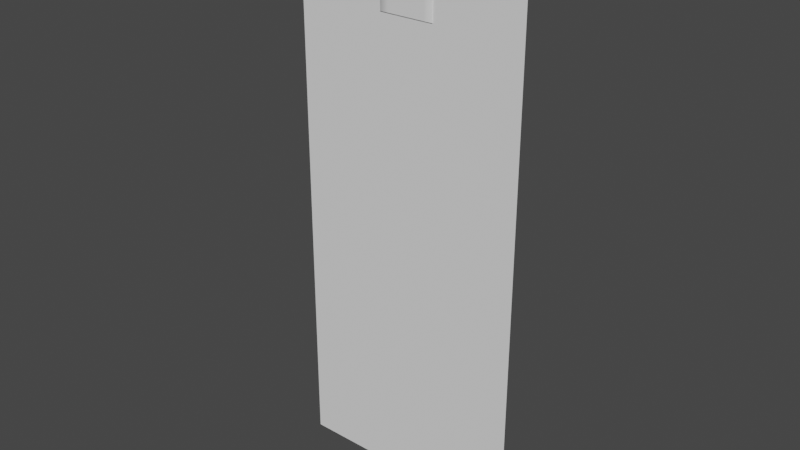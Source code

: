 # Source: Waterfall.blend  (saved by Blender 4.2.66; exported with 4.5.12 LTS)
import bpy
from mathutils import Matrix  # noqa: F401  (used for matrix-valued properties, if any)

bpy.ops.wm.read_factory_settings(use_empty=True)
scene = bpy.context.scene
scene.name = 'Scene'

# ---- collections
col_models = bpy.data.collections.new('Models'); scene.collection.children.link(col_models)

# ---- world
world_world = bpy.data.worlds.new('World'); scene.world = world_world
world_world.use_nodes = True; world_world.node_tree.nodes.clear()
_N = world_world.node_tree.nodes; _L = world_world.node_tree.links
n0 = _N.new('ShaderNodeOutputWorld'); n0.name = 'World Output'; n0.location = (300, 300)
n1 = _N.new('ShaderNodeBackground'); n1.name = 'Background'; n1.location = (10, 300)
n1.inputs[0].default_value = (0.05088, 0.05088, 0.05088, 1.0)
_L.new(n1.outputs[0], n0.inputs[0])
n0.is_active_output = True
world_world.color = (0.05088, 0.05088, 0.05088)
world_world.use_sun_shadow = False
world_world.sun_shadow_jitter_overblur = 0.0

# ---- meshes
me_cube = bpy.data.meshes.new('Cube')
me_cube.from_pydata([(-12.5, 0.0, -60.0), (12.5, 0.0, -60.0), (10.94, 0.0, -60.0), (9.375, 0.0, -60.0), (7.812, 0.0, -60.0), (6.25, 0.0, -60.0), (4.688, 0.0, -60.0), (3.125, 0.0, -60.0), (1.562, 0.0, -60.0), (0.0, 0.0, -60.0), (-1.562, 0.0, -60.0), (-3.125, 0.0, -60.0), (-4.688, 0.0, -60.0), (-6.25, 0.0, -60.0), (-7.812, 0.0, -60.0), (-9.375, 0.0, -60.0), (-10.94, 0.0, -60.0), (-12.5, 0.0, -4.615), (-12.5, 0.0, -9.231), (-12.5, 0.0, -13.85), (-12.5, 0.0, -18.46), (-12.5, 0.0, -23.08), (-12.5, 0.0, -27.69), (-12.5, 0.0, -32.31), (-12.5, 0.0, -36.92), (-12.5, 0.0, -41.54), (-12.5, 0.0, -46.15), (-12.5, 0.0, -50.77), (-12.5, 0.0, -55.38), (12.5, 0.0, -4.615), (12.5, 0.0, -9.231), (12.5, 0.0, -13.85), (12.5, 0.0, -18.46), (12.5, 0.0, -23.08), (12.5, 0.0, -27.69), (12.5, 0.0, -32.31), (12.5, 0.0, -36.92), (12.5, 0.0, -41.54), (12.5, 0.0, -46.15), (12.5, 0.0, -50.77), (12.5, 0.0, -55.38), (-10.94, 0.0, -4.615), (-10.94, 0.0, -9.231), (-10.94, 0.0, -13.85), (-10.94, 0.0, -18.46), (-10.94, 0.0, -23.08), (-10.94, 0.0, -27.69), (-10.94, 0.0, -32.31), (-10.94, 0.0, -36.92), (-10.94, 0.0, -41.54), (-10.94, 0.0, -46.15), (-10.94, 0.0, -50.77), (-10.94, 0.0, -55.38), (-9.375, 0.0, -4.615), (-9.375, 0.0, -9.231), (-9.375, 0.0, -13.85), (-9.375, 0.0, -18.46), (-9.375, 0.0, -23.08), (-9.375, 0.0, -27.69), (-9.375, 0.0, -32.31), (-9.375, 0.0, -36.92), (-9.375, 0.0, -41.54), (-9.375, 0.0, -46.15), (-9.375, 0.0, -50.77), (-9.375, 0.0, -55.38), (-7.812, 0.0, -4.615), (-7.812, 0.0, -9.231), (-7.812, 0.0, -13.85), (-7.812, 0.0, -18.46), (-7.812, 0.0, -23.08), (-7.812, 0.0, -27.69), (-7.812, 0.0, -32.31), (-7.812, 0.0, -36.92), (-7.812, 0.0, -41.54), (-7.812, 0.0, -46.15), (-7.812, 0.0, -50.77), (-7.812, 0.0, -55.38), (-6.25, 0.0, -4.615), (-6.25, 0.0, -9.231), (-6.25, 0.0, -13.85), (-6.25, 0.0, -18.46), (-6.25, 0.0, -23.08), (-6.25, 0.0, -27.69), (-6.25, 0.0, -32.31), (-6.25, 0.0, -36.92), (-6.25, 0.0, -41.54), (-6.25, 0.0, -46.15), (-6.25, 0.0, -50.77), (-6.25, 0.0, -55.38), (-4.688, 0.0, -4.615), (-4.688, 0.0, -9.231), (-4.688, 0.0, -13.85), (-4.688, 0.0, -18.46), (-4.688, 0.0, -23.08), (-4.688, 0.0, -27.69), (-4.688, 0.0, -32.31), (-4.688, 0.0, -36.92), (-4.688, 0.0, -41.54), (-4.688, 0.0, -46.15), (-4.688, 0.0, -50.77), (-4.688, 0.0, -55.38), (-3.125, 0.0, -4.615), (-3.125, 0.0, -9.231), (-3.125, 0.0, -13.85), (-3.125, 0.0, -18.46), (-3.125, 0.0, -23.08), (-3.125, 0.0, -27.69), (-3.125, 0.0, -32.31), (-3.125, 0.0, -36.92), (-3.125, 0.0, -41.54), (-3.125, 0.0, -46.15), (-3.125, 0.0, -50.77), (-3.125, 0.0, -55.38), (-1.562, 0.0, -4.615), (-1.562, 0.0, -9.231), (-1.562, 0.0, -13.85), (-1.562, 0.0, -18.46), (-1.562, 0.0, -23.08), (-1.562, 0.0, -27.69), (-1.562, 0.0, -32.31), (-1.562, 0.0, -36.92), (-1.562, 0.0, -41.54), (-1.562, 0.0, -46.15), (-1.562, 0.0, -50.77), (-1.562, 0.0, -55.38), (0.0, 0.0, -4.615), (0.0, 0.0, -9.231), (0.0, 0.0, -13.85), (0.0, 0.0, -18.46), (0.0, 0.0, -23.08), (0.0, 0.0, -27.69), (0.0, 0.0, -32.31), (0.0, 0.0, -36.92), (0.0, 0.0, -41.54), (0.0, 0.0, -46.15), (0.0, 0.0, -50.77), (0.0, 0.0, -55.38), (1.562, 0.0, -4.615), (1.562, 0.0, -9.231), (1.562, 0.0, -13.85), (1.562, 0.0, -18.46), (1.562, 0.0, -23.08), (1.562, 0.0, -27.69), (1.562, 0.0, -32.31), (1.562, 0.0, -36.92), (1.562, 0.0, -41.54), (1.562, 0.0, -46.15), (1.562, 0.0, -50.77), (1.562, 0.0, -55.38), (3.125, 0.0, -4.615), (3.125, 0.0, -9.231), (3.125, 0.0, -13.85), (3.125, 0.0, -18.46), (3.125, 0.0, -23.08), (3.125, 0.0, -27.69), (3.125, 0.0, -32.31), (3.125, 0.0, -36.92), (3.125, 0.0, -41.54), (3.125, 0.0, -46.15), (3.125, 0.0, -50.77), (3.125, 0.0, -55.38), (4.688, 0.0, -4.615), (4.688, 0.0, -9.231), (4.688, 0.0, -13.85), (4.688, 0.0, -18.46), (4.688, 0.0, -23.08), (4.688, 0.0, -27.69), (4.688, 0.0, -32.31), (4.688, 0.0, -36.92), (4.688, 0.0, -41.54), (4.688, 0.0, -46.15), (4.688, 0.0, -50.77), (4.688, 0.0, -55.38), (6.25, 0.0, -4.615), (6.25, 0.0, -9.231), (6.25, 0.0, -13.85), (6.25, 0.0, -18.46), (6.25, 0.0, -23.08), (6.25, 0.0, -27.69), (6.25, 0.0, -32.31), (6.25, 0.0, -36.92), (6.25, 0.0, -41.54), (6.25, 0.0, -46.15), (6.25, 0.0, -50.77), (6.25, 0.0, -55.38), (7.812, 0.0, -4.615), (7.812, 0.0, -9.231), (7.812, 0.0, -13.85), (7.812, 0.0, -18.46), (7.812, 0.0, -23.08), (7.812, 0.0, -27.69), (7.812, 0.0, -32.31), (7.812, 0.0, -36.92), (7.812, 0.0, -41.54), (7.812, 0.0, -46.15), (7.812, 0.0, -50.77), (7.812, 0.0, -55.38), (9.375, 0.0, -4.615), (9.375, 0.0, -9.231), (9.375, 0.0, -13.85), (9.375, 0.0, -18.46), (9.375, 0.0, -23.08), (9.375, 0.0, -27.69), (9.375, 0.0, -32.31), (9.375, 0.0, -36.92), (9.375, 0.0, -41.54), (9.375, 0.0, -46.15), (9.375, 0.0, -50.77), (9.375, 0.0, -55.38), (10.94, 0.0, -4.615), (10.94, 0.0, -9.231), (10.94, 0.0, -13.85), (10.94, 0.0, -18.46), (10.94, 0.0, -23.08), (10.94, 0.0, -27.69), (10.94, 0.0, -32.31), (10.94, 0.0, -36.92), (10.94, 0.0, -41.54), (10.94, 0.0, -46.15), (10.94, 0.0, -50.77), (10.94, 0.0, -55.38), (-12.5, 0.0, -1.538), (-12.5, 0.0, -3.077), (12.5, 0.0, -1.538), (12.5, 0.0, -3.077), (-10.94, 0.0, -1.538), (-10.94, 0.0, -3.077), (-9.375, 0.0, -1.538), (-9.375, 0.0, -3.077), (-7.812, 0.0, -1.538), (-7.812, 0.0, -3.077), (-6.25, 0.0, -1.538), (-6.25, 0.0, -3.077), (-4.688, 0.0, -1.538), (-4.688, 0.0, -3.077), (-3.125, 0.0, -1.538), (-3.125, 0.0, -3.077), (-1.562, 0.0, -1.538), (-1.562, 0.0, -3.077), (0.0, 0.0, -1.538), (0.0, 0.0, -3.077), (1.562, 0.0, -1.538), (1.562, 0.0, -3.077), (3.125, 0.0, -1.538), (3.125, 0.0, -3.077), (4.688, 0.0, -1.538), (4.688, 0.0, -3.077), (6.25, 0.0, -1.538), (6.25, 0.0, -3.077), (7.812, 0.0, -1.538), (7.812, 0.0, -3.077), (9.375, 0.0, -1.538), (9.375, 0.0, -3.077), (10.94, 0.0, -1.538), (10.94, 0.0, -3.077), (-12.5, 0.0, -0.7854), (-12.5, -0.5843, -0.0487), (-12.5, -0.4446, -0.07778), (-12.5, -0.2957, -0.1714), (-12.5, -0.1714, -0.2957), (-12.5, -0.07778, -0.4446), (-12.5, -0.01969, -0.6106), (12.5, 0.0, -0.7854), (12.5, -0.01969, -0.6106), (12.5, -0.07778, -0.4446), (12.5, -0.1714, -0.2957), (12.5, -0.2957, -0.1714), (12.5, -0.4446, -0.07778), (12.5, -0.5843, -0.0487), (-10.94, 0.0, -0.7854), (-10.94, -0.5843, -0.0487), (-10.94, -0.4446, -0.07778), (-10.94, -0.2957, -0.1714), (-10.94, -0.1714, -0.2957), (-10.94, -0.07778, -0.4446), (-10.94, -0.01969, -0.6106), (-9.375, 0.0, -0.7854), (-9.375, -0.5843, -0.0487), (-9.375, -0.4446, -0.07778), (-9.375, -0.2957, -0.1714), (-9.375, -0.1714, -0.2957), (-9.375, -0.07778, -0.4446), (-9.375, -0.01969, -0.6106), (-7.812, 0.0, -0.7854), (-7.812, -0.5843, -0.0487), (-7.812, -0.4446, -0.07778), (-7.812, -0.2957, -0.1714), (-7.812, -0.1714, -0.2957), (-7.812, -0.07778, -0.4446), (-7.812, -0.01969, -0.6106), (-6.25, 0.0, -0.7854), (-6.25, -0.5843, -0.0487), (-6.25, -0.4446, -0.07778), (-6.25, -0.2957, -0.1714), (-6.25, -0.1714, -0.2957), (-6.25, -0.07778, -0.4446), (-6.25, -0.01969, -0.6106), (-4.688, 0.0, -0.7854), (-4.688, -0.5843, -0.0487), (-4.688, -0.4446, -0.07778), (-4.688, -0.2957, -0.1714), (-4.688, -0.1714, -0.2957), (-4.688, -0.07778, -0.4446), (-4.688, -0.01969, -0.6106), (-3.125, 0.0, -0.7854), (-3.125, -0.5843, -0.0487), (-3.125, -0.4446, -0.07778), (-3.125, -0.2957, -0.1714), (-3.125, -0.1714, -0.2957), (-3.125, -0.07778, -0.4446), (-3.125, -0.01969, -0.6106), (-1.562, 0.0, -0.7854), (-1.562, -0.5843, -0.0487), (-1.562, -0.4446, -0.07778), (-1.562, -0.2957, -0.1714), (-1.562, -0.1714, -0.2957), (-1.562, -0.07778, -0.4446), (-1.562, -0.01969, -0.6106), (0.0, 0.0, -0.7854), (6.442e-18, -0.5843, -0.0487), (0.0, -0.4446, -0.07778), (0.0, -0.2957, -0.1714), (0.0, -0.1714, -0.2957), (0.0, -0.07778, -0.4446), (0.0, -0.01969, -0.6106), (1.562, 0.0, -0.7854), (1.562, -0.5843, -0.0487), (1.562, -0.4446, -0.07778), (1.562, -0.2957, -0.1714), (1.562, -0.1714, -0.2957), (1.562, -0.07778, -0.4446), (1.562, -0.01969, -0.6106), (3.125, 0.0, -0.7854), (3.125, -0.5843, -0.0487), (3.125, -0.4446, -0.07778), (3.125, -0.2957, -0.1714), (3.125, -0.1714, -0.2957), (3.125, -0.07778, -0.4446), (3.125, -0.01969, -0.6106), (4.688, 0.0, -0.7854), (4.688, -0.5843, -0.0487), (4.688, -0.4446, -0.07778), (4.688, -0.2957, -0.1714), (4.688, -0.1714, -0.2957), (4.688, -0.07778, -0.4446), (4.688, -0.01969, -0.6106), (6.25, 0.0, -0.7854), (6.25, -0.5843, -0.0487), (6.25, -0.4446, -0.07778), (6.25, -0.2957, -0.1714), (6.25, -0.1714, -0.2957), (6.25, -0.07778, -0.4446), (6.25, -0.01969, -0.6106), (7.812, 0.0, -0.7854), (7.812, -0.5843, -0.0487), (7.812, -0.4446, -0.07778), (7.812, -0.2957, -0.1714), (7.812, -0.1714, -0.2957), (7.812, -0.07778, -0.4446), (7.812, -0.01969, -0.6106), (9.375, 0.0, -0.7854), (9.375, -0.5843, -0.0487), (9.375, -0.4446, -0.07778), (9.375, -0.2957, -0.1714), (9.375, -0.1714, -0.2957), (9.375, -0.07778, -0.4446), (9.375, -0.01969, -0.6106), (10.94, 0.0, -0.7854), (10.94, -0.01969, -0.6106), (10.94, -0.07778, -0.4446), (10.94, -0.1714, -0.2957), (10.94, -0.2957, -0.1714), (10.94, -0.4446, -0.07778), (10.94, -0.5843, -0.0487), (-12.5, -1.784, -0.0487), (12.5, -1.784, -0.0487), (-10.94, -1.784, -0.0487), (-9.375, -1.784, -0.0487), (-7.812, -1.784, -0.0487), (-6.25, -1.784, -0.0487), (-4.688, -1.784, -0.0487), (-3.125, -1.784, -0.0487), (-1.562, -1.784, -0.0487), (6.442e-18, -1.784, -0.0487), (1.562, -1.784, -0.0487), (3.125, -1.784, -0.0487), (4.688, -1.784, -0.0487), (6.25, -1.784, -0.0487), (7.812, -1.784, -0.0487), (9.375, -1.784, -0.0487), (10.94, -1.784, -0.0487), (10.94, -0.7843, -0.0487), (9.375, -0.7843, -0.0487), (7.812, -0.7843, -0.0487), (6.25, -0.7843, -0.0487), (4.688, -0.7843, -0.0487), (3.125, -0.7843, -0.0487), (1.562, -0.7843, -0.0487), (6.442e-18, -0.7843, -0.0487), (-1.562, -0.7843, -0.0487), (-3.125, -0.7843, -0.0487), (-4.688, -0.7843, -0.0487), (-6.25, -0.7843, -0.0487), (-7.812, -0.7843, -0.0487), (-9.375, -0.7843, -0.0487), (-10.94, -0.7843, -0.0487), (12.5, -0.7843, -0.0487), (-12.5, -0.7843, -0.0487), (1.562, -1.284, -0.0487), (4.688, -1.284, -0.0487), (12.5, -1.284, -0.0487), (-12.5, -1.284, -0.0487), (10.94, -1.284, -0.0487), (3.125, -1.284, -0.0487), (6.442e-18, -1.284, -0.0487), (6.25, -1.284, -0.0487), (-6.25, -1.284, -0.0487), (-10.94, -1.284, -0.0487), (-9.375, -1.284, -0.0487), (7.812, -1.284, -0.0487), (9.375, -1.284, -0.0487), (-4.688, -1.284, -0.0487), (-7.812, -1.284, -0.0487), (-1.562, -1.284, -0.0487), (-3.125, -1.284, -0.0487)], [], [(225, 269, 276, 227), (221, 255, 269, 225), (251, 360, 367, 253), (249, 353, 360, 251), (247, 346, 353, 249), (245, 339, 346, 247), (243, 332, 339, 245), (241, 325, 332, 243), (239, 318, 325, 241), (237, 311, 318, 239), (235, 304, 311, 237), (233, 297, 304, 235), (231, 290, 297, 233), (229, 283, 290, 231), (227, 276, 283, 229), (253, 367, 262, 223), (3, 208, 220, 2), (208, 207, 219, 220), (207, 206, 218, 219), (206, 205, 217, 218), (205, 204, 216, 217), (204, 203, 215, 216), (203, 202, 214, 215), (202, 201, 213, 214), (201, 200, 212, 213), (200, 199, 211, 212), (199, 198, 210, 211), (198, 197, 209, 210), (4, 196, 208, 3), (196, 195, 207, 208), (195, 194, 206, 207), (194, 193, 205, 206), (193, 192, 204, 205), (192, 191, 203, 204), (191, 190, 202, 203), (190, 189, 201, 202), (189, 188, 200, 201), (188, 187, 199, 200), (187, 186, 198, 199), (186, 185, 197, 198), (5, 184, 196, 4), (184, 183, 195, 196), (183, 182, 194, 195), (182, 181, 193, 194), (181, 180, 192, 193), (180, 179, 191, 192), (179, 178, 190, 191), (178, 177, 189, 190), (177, 176, 188, 189), (176, 175, 187, 188), (175, 174, 186, 187), (174, 173, 185, 186), (6, 172, 184, 5), (172, 171, 183, 184), (171, 170, 182, 183), (170, 169, 181, 182), (169, 168, 180, 181), (168, 167, 179, 180), (167, 166, 178, 179), (166, 165, 177, 178), (165, 164, 176, 177), (164, 163, 175, 176), (163, 162, 174, 175), (162, 161, 173, 174), (7, 160, 172, 6), (160, 159, 171, 172), (159, 158, 170, 171), (158, 157, 169, 170), (157, 156, 168, 169), (156, 155, 167, 168), (155, 154, 166, 167), (154, 153, 165, 166), (153, 152, 164, 165), (152, 151, 163, 164), (151, 150, 162, 163), (150, 149, 161, 162), (8, 148, 160, 7), (148, 147, 159, 160), (147, 146, 158, 159), (146, 145, 157, 158), (145, 144, 156, 157), (144, 143, 155, 156), (143, 142, 154, 155), (142, 141, 153, 154), (141, 140, 152, 153), (140, 139, 151, 152), (139, 138, 150, 151), (138, 137, 149, 150), (9, 136, 148, 8), (136, 135, 147, 148), (135, 134, 146, 147), (134, 133, 145, 146), (133, 132, 144, 145), (132, 131, 143, 144), (131, 130, 142, 143), (130, 129, 141, 142), (129, 128, 140, 141), (128, 127, 139, 140), (127, 126, 138, 139), (126, 125, 137, 138), (10, 124, 136, 9), (124, 123, 135, 136), (123, 122, 134, 135), (122, 121, 133, 134), (121, 120, 132, 133), (120, 119, 131, 132), (119, 118, 130, 131), (118, 117, 129, 130), (117, 116, 128, 129), (116, 115, 127, 128), (115, 114, 126, 127), (114, 113, 125, 126), (11, 112, 124, 10), (112, 111, 123, 124), (111, 110, 122, 123), (110, 109, 121, 122), (109, 108, 120, 121), (108, 107, 119, 120), (107, 106, 118, 119), (106, 105, 117, 118), (105, 104, 116, 117), (104, 103, 115, 116), (103, 102, 114, 115), (102, 101, 113, 114), (12, 100, 112, 11), (100, 99, 111, 112), (99, 98, 110, 111), (98, 97, 109, 110), (97, 96, 108, 109), (96, 95, 107, 108), (95, 94, 106, 107), (94, 93, 105, 106), (93, 92, 104, 105), (92, 91, 103, 104), (91, 90, 102, 103), (90, 89, 101, 102), (13, 88, 100, 12), (88, 87, 99, 100), (87, 86, 98, 99), (86, 85, 97, 98), (85, 84, 96, 97), (84, 83, 95, 96), (83, 82, 94, 95), (82, 81, 93, 94), (81, 80, 92, 93), (80, 79, 91, 92), (79, 78, 90, 91), (78, 77, 89, 90), (14, 76, 88, 13), (76, 75, 87, 88), (75, 74, 86, 87), (74, 73, 85, 86), (73, 72, 84, 85), (72, 71, 83, 84), (71, 70, 82, 83), (70, 69, 81, 82), (69, 68, 80, 81), (68, 67, 79, 80), (67, 66, 78, 79), (66, 65, 77, 78), (15, 64, 76, 14), (64, 63, 75, 76), (63, 62, 74, 75), (62, 61, 73, 74), (61, 60, 72, 73), (60, 59, 71, 72), (59, 58, 70, 71), (58, 57, 69, 70), (57, 56, 68, 69), (56, 55, 67, 68), (55, 54, 66, 67), (54, 53, 65, 66), (16, 52, 64, 15), (52, 51, 63, 64), (51, 50, 62, 63), (50, 49, 61, 62), (49, 48, 60, 61), (48, 47, 59, 60), (47, 46, 58, 59), (46, 45, 57, 58), (45, 44, 56, 57), (44, 43, 55, 56), (43, 42, 54, 55), (42, 41, 53, 54), (0, 28, 52, 16), (28, 27, 51, 52), (27, 26, 50, 51), (26, 25, 49, 50), (25, 24, 48, 49), (24, 23, 47, 48), (23, 22, 46, 47), (22, 21, 45, 46), (21, 20, 44, 45), (20, 19, 43, 44), (19, 18, 42, 43), (18, 17, 41, 42), (2, 220, 40, 1), (220, 219, 39, 40), (219, 218, 38, 39), (218, 217, 37, 38), (217, 216, 36, 37), (216, 215, 35, 36), (215, 214, 34, 35), (214, 213, 33, 34), (213, 212, 32, 33), (212, 211, 31, 32), (211, 210, 30, 31), (210, 209, 29, 30), (197, 252, 254, 209), (252, 251, 253, 254), (185, 250, 252, 197), (250, 249, 251, 252), (173, 248, 250, 185), (248, 247, 249, 250), (161, 246, 248, 173), (246, 245, 247, 248), (149, 244, 246, 161), (244, 243, 245, 246), (137, 242, 244, 149), (242, 241, 243, 244), (125, 240, 242, 137), (240, 239, 241, 242), (113, 238, 240, 125), (238, 237, 239, 240), (101, 236, 238, 113), (236, 235, 237, 238), (89, 234, 236, 101), (234, 233, 235, 236), (77, 232, 234, 89), (232, 231, 233, 234), (65, 230, 232, 77), (230, 229, 231, 232), (53, 228, 230, 65), (228, 227, 229, 230), (41, 226, 228, 53), (226, 225, 227, 228), (17, 222, 226, 41), (222, 221, 225, 226), (209, 254, 224, 29), (254, 253, 223, 224), (373, 268, 267, 372), (372, 267, 266, 371), (371, 266, 265, 370), (370, 265, 264, 369), (369, 264, 263, 368), (368, 263, 262, 367), (256, 270, 271, 257), (257, 271, 272, 258), (258, 272, 273, 259), (259, 273, 274, 260), (260, 274, 275, 261), (261, 275, 269, 255), (270, 277, 278, 271), (271, 278, 279, 272), (272, 279, 280, 273), (273, 280, 281, 274), (274, 281, 282, 275), (275, 282, 276, 269), (277, 284, 285, 278), (278, 285, 286, 279), (279, 286, 287, 280), (280, 287, 288, 281), (281, 288, 289, 282), (282, 289, 283, 276), (284, 291, 292, 285), (285, 292, 293, 286), (286, 293, 294, 287), (287, 294, 295, 288), (288, 295, 296, 289), (289, 296, 290, 283), (291, 298, 299, 292), (292, 299, 300, 293), (293, 300, 301, 294), (294, 301, 302, 295), (295, 302, 303, 296), (296, 303, 297, 290), (298, 305, 306, 299), (299, 306, 307, 300), (300, 307, 308, 301), (301, 308, 309, 302), (302, 309, 310, 303), (303, 310, 304, 297), (305, 312, 313, 306), (306, 313, 314, 307), (307, 314, 315, 308), (308, 315, 316, 309), (309, 316, 317, 310), (310, 317, 311, 304), (312, 319, 320, 313), (313, 320, 321, 314), (314, 321, 322, 315), (315, 322, 323, 316), (316, 323, 324, 317), (317, 324, 318, 311), (319, 326, 327, 320), (320, 327, 328, 321), (321, 328, 329, 322), (322, 329, 330, 323), (323, 330, 331, 324), (324, 331, 325, 318), (326, 333, 334, 327), (327, 334, 335, 328), (328, 335, 336, 329), (329, 336, 337, 330), (330, 337, 338, 331), (331, 338, 332, 325), (333, 340, 341, 334), (334, 341, 342, 335), (335, 342, 343, 336), (336, 343, 344, 337), (337, 344, 345, 338), (338, 345, 339, 332), (340, 347, 348, 341), (341, 348, 349, 342), (342, 349, 350, 343), (343, 350, 351, 344), (344, 351, 352, 345), (345, 352, 346, 339), (347, 354, 355, 348), (348, 355, 356, 349), (349, 356, 357, 350), (350, 357, 358, 351), (351, 358, 359, 352), (352, 359, 353, 346), (354, 361, 362, 355), (355, 362, 363, 356), (356, 363, 364, 357), (357, 364, 365, 358), (358, 365, 366, 359), (359, 366, 360, 353), (361, 373, 372, 362), (362, 372, 371, 363), (363, 371, 370, 364), (364, 370, 369, 365), (365, 369, 368, 366), (366, 368, 367, 360), (417, 411, 374, 376), (413, 408, 384, 385), (408, 414, 383, 384), (409, 413, 385, 386), (415, 409, 386, 387), (419, 415, 387, 388), (410, 412, 390, 375), (424, 421, 380, 381), (418, 417, 376, 377), (420, 419, 388, 389), (416, 422, 378, 379), (412, 420, 389, 390), (414, 423, 382, 383), (421, 416, 379, 380), (422, 418, 377, 378), (423, 424, 381, 382), (268, 373, 391, 406), (361, 354, 393, 392), (354, 347, 394, 393), (347, 340, 395, 394), (340, 333, 396, 395), (333, 326, 397, 396), (373, 361, 392, 391), (326, 319, 398, 397), (319, 312, 399, 398), (270, 256, 407, 405), (312, 305, 400, 399), (305, 298, 401, 400), (298, 291, 402, 401), (291, 284, 403, 402), (284, 277, 404, 403), (277, 270, 405, 404), (399, 400, 424, 423), (403, 404, 418, 422), (401, 402, 416, 421), (398, 399, 423, 414), (391, 392, 420, 412), (402, 403, 422, 416), (392, 393, 419, 420), (404, 405, 417, 418), (400, 401, 421, 424), (406, 391, 412, 410), (393, 394, 415, 419), (394, 395, 409, 415), (395, 396, 413, 409), (397, 398, 414, 408), (396, 397, 408, 413), (405, 407, 411, 417)])
me_cube.polygons.foreach_set('use_smooth', [True] * 384)
_uv = me_cube.uv_layers.new(name='UVMap')
_uv.uv.foreach_set('vector', [0.3815, 0.9515, 0.3815, 0.9638, 0.3561, 0.9638, 0.3561, 0.9515, 0.4069, 0.9515, 0.4069, 0.9638, 0.3815, 0.9638, 0.3815, 0.9515, 0.05092, 0.9515, 0.05092, 0.9638, 0.02549, 0.9638, 0.02549, 0.9515, 0.07635, 0.9515, 0.07635, 0.9638, 0.05092, 0.9638, 0.05092, 0.9515, 0.1018, 0.9515, 0.1018, 0.9638, 0.07635, 0.9638, 0.07635, 0.9515, 0.1272, 0.9515, 0.1272, 0.9638, 0.1018, 0.9638, 0.1018, 0.9515, 0.1526, 0.9515, 0.1526, 0.9638, 0.1272, 0.9638, 0.1272, 0.9515, 0.1781, 0.9515, 0.1781, 0.9638, 0.1526, 0.9638, 0.1526, 0.9515, 0.2035, 0.9515, 0.2035, 0.9638, 0.1781, 0.9638, 0.1781, 0.9515, 0.2289, 0.9515, 0.2289, 0.9638, 0.2035, 0.9638, 0.2035, 0.9515, 0.2544, 0.9515, 0.2544, 0.9638, 0.2289, 0.9638, 0.2289, 0.9515, 0.2798, 0.9515, 0.2798, 0.9638, 0.2544, 0.9638, 0.2544, 0.9515, 0.3052, 0.9515, 0.3052, 0.9638, 0.2798, 0.9638, 0.2798, 0.9515, 0.3306, 0.9515, 0.3306, 0.9638, 0.3052, 0.9638, 0.3052, 0.9515, 0.3561, 0.9515, 0.3561, 0.9638, 0.3306, 0.9638, 0.3306, 0.9515, 0.02549, 0.9515, 0.02549, 0.9638, 6.386e-05, 0.9638, 6.383e-05, 0.9515, 0.05092, 6.383e-05, 0.05092, 0.07518, 0.02549, 0.07518, 0.02549, 6.383e-05, 0.05092, 0.07518, 0.05092, 0.1503, 0.02549, 0.1503, 0.02549, 0.07518, 0.05092, 0.1503, 0.05092, 0.2254, 0.02549, 0.2254, 0.02549, 0.1503, 0.05092, 0.2254, 0.05092, 0.3005, 0.02549, 0.3005, 0.02549, 0.2254, 0.05092, 0.3005, 0.05092, 0.3756, 0.02549, 0.3756, 0.02549, 0.3005, 0.05092, 0.3756, 0.05092, 0.4508, 0.02549, 0.4508, 0.02549, 0.3756, 0.05092, 0.4508, 0.05092, 0.5259, 0.02549, 0.5259, 0.02549, 0.4508, 0.05092, 0.5259, 0.05092, 0.601, 0.02549, 0.601, 0.02549, 0.5259, 0.05092, 0.601, 0.05092, 0.6761, 0.02549, 0.6761, 0.02549, 0.601, 0.05092, 0.6761, 0.05092, 0.7512, 0.02549, 0.7512, 0.02549, 0.6761, 0.05092, 0.7512, 0.05092, 0.8263, 0.02549, 0.8263, 0.02549, 0.7512, 0.05092, 0.8263, 0.05092, 0.9014, 0.02549, 0.9014, 0.02549, 0.8263, 0.07635, 6.383e-05, 0.07635, 0.07518, 0.05092, 0.07518, 0.05092, 6.383e-05, 0.07635, 0.07518, 0.07635, 0.1503, 0.05092, 0.1503, 0.05092, 0.07518, 0.07635, 0.1503, 0.07635, 0.2254, 0.05092, 0.2254, 0.05092, 0.1503, 0.07635, 0.2254, 0.07635, 0.3005, 0.05092, 0.3005, 0.05092, 0.2254, 0.07635, 0.3005, 0.07635, 0.3756, 0.05092, 0.3756, 0.05092, 0.3005, 0.07635, 0.3756, 0.07635, 0.4508, 0.05092, 0.4508, 0.05092, 0.3756, 0.07635, 0.4508, 0.07635, 0.5259, 0.05092, 0.5259, 0.05092, 0.4508, 0.07635, 0.5259, 0.07635, 0.601, 0.05092, 0.601, 0.05092, 0.5259, 0.07635, 0.601, 0.07635, 0.6761, 0.05092, 0.6761, 0.05092, 0.601, 0.07635, 0.6761, 0.07635, 0.7512, 0.05092, 0.7512, 0.05092, 0.6761, 0.07635, 0.7512, 0.07635, 0.8263, 0.05092, 0.8263, 0.05092, 0.7512, 0.07635, 0.8263, 0.07635, 0.9014, 0.05092, 0.9014, 0.05092, 0.8263, 0.1018, 6.377e-05, 0.1018, 0.07518, 0.07635, 0.07518, 0.07635, 6.383e-05, 0.1018, 0.07518, 0.1018, 0.1503, 0.07635, 0.1503, 0.07635, 0.07518, 0.1018, 0.1503, 0.1018, 0.2254, 0.07635, 0.2254, 0.07635, 0.1503, 0.1018, 0.2254, 0.1018, 0.3005, 0.07635, 0.3005, 0.07635, 0.2254, 0.1018, 0.3005, 0.1018, 0.3756, 0.07635, 0.3756, 0.07635, 0.3005, 0.1018, 0.3756, 0.1018, 0.4508, 0.07635, 0.4508, 0.07635, 0.3756, 0.1018, 0.4508, 0.1018, 0.5259, 0.07635, 0.5259, 0.07635, 0.4508, 0.1018, 0.5259, 0.1018, 0.601, 0.07635, 0.601, 0.07635, 0.5259, 0.1018, 0.601, 0.1018, 0.6761, 0.07635, 0.6761, 0.07635, 0.601, 0.1018, 0.6761, 0.1018, 0.7512, 0.07635, 0.7512, 0.07635, 0.6761, 0.1018, 0.7512, 0.1018, 0.8263, 0.07635, 0.8263, 0.07635, 0.7512, 0.1018, 0.8263, 0.1018, 0.9014, 0.07635, 0.9014, 0.07635, 0.8263, 0.1272, 6.377e-05, 0.1272, 0.07518, 0.1018, 0.07518, 0.1018, 6.377e-05, 0.1272, 0.07518, 0.1272, 0.1503, 0.1018, 0.1503, 0.1018, 0.07518, 0.1272, 0.1503, 0.1272, 0.2254, 0.1018, 0.2254, 0.1018, 0.1503, 0.1272, 0.2254, 0.1272, 0.3005, 0.1018, 0.3005, 0.1018, 0.2254, 0.1272, 0.3005, 0.1272, 0.3756, 0.1018, 0.3756, 0.1018, 0.3005, 0.1272, 0.3756, 0.1272, 0.4508, 0.1018, 0.4508, 0.1018, 0.3756, 0.1272, 0.4508, 0.1272, 0.5259, 0.1018, 0.5259, 0.1018, 0.4508, 0.1272, 0.5259, 0.1272, 0.601, 0.1018, 0.601, 0.1018, 0.5259, 0.1272, 0.601, 0.1272, 0.6761, 0.1018, 0.6761, 0.1018, 0.601, 0.1272, 0.6761, 0.1272, 0.7512, 0.1018, 0.7512, 0.1018, 0.6761, 0.1272, 0.7512, 0.1272, 0.8263, 0.1018, 0.8263, 0.1018, 0.7512, 0.1272, 0.8263, 0.1272, 0.9014, 0.1018, 0.9014, 0.1018, 0.8263, 0.1526, 6.377e-05, 0.1526, 0.07518, 0.1272, 0.07518, 0.1272, 6.377e-05, 0.1526, 0.07518, 0.1526, 0.1503, 0.1272, 0.1503, 0.1272, 0.07518, 0.1526, 0.1503, 0.1526, 0.2254, 0.1272, 0.2254, 0.1272, 0.1503, 0.1526, 0.2254, 0.1526, 0.3005, 0.1272, 0.3005, 0.1272, 0.2254, 0.1526, 0.3005, 0.1526, 0.3756, 0.1272, 0.3756, 0.1272, 0.3005, 0.1526, 0.3756, 0.1526, 0.4508, 0.1272, 0.4508, 0.1272, 0.3756, 0.1526, 0.4508, 0.1526, 0.5259, 0.1272, 0.5259, 0.1272, 0.4508, 0.1526, 0.5259, 0.1526, 0.601, 0.1272, 0.601, 0.1272, 0.5259, 0.1526, 0.601, 0.1526, 0.6761, 0.1272, 0.6761, 0.1272, 0.601, 0.1526, 0.6761, 0.1526, 0.7512, 0.1272, 0.7512, 0.1272, 0.6761, 0.1526, 0.7512, 0.1526, 0.8263, 0.1272, 0.8263, 0.1272, 0.7512, 0.1526, 0.8263, 0.1526, 0.9014, 0.1272, 0.9014, 0.1272, 0.8263, 0.1781, 6.377e-05, 0.1781, 0.07518, 0.1526, 0.07518, 0.1526, 6.377e-05, 0.1781, 0.07518, 0.1781, 0.1503, 0.1526, 0.1503, 0.1526, 0.07518, 0.1781, 0.1503, 0.1781, 0.2254, 0.1526, 0.2254, 0.1526, 0.1503, 0.1781, 0.2254, 0.1781, 0.3005, 0.1526, 0.3005, 0.1526, 0.2254, 0.1781, 0.3005, 0.1781, 0.3756, 0.1526, 0.3756, 0.1526, 0.3005, 0.1781, 0.3756, 0.1781, 0.4508, 0.1526, 0.4508, 0.1526, 0.3756, 0.1781, 0.4508, 0.1781, 0.5259, 0.1526, 0.5259, 0.1526, 0.4508, 0.1781, 0.5259, 0.1781, 0.601, 0.1526, 0.601, 0.1526, 0.5259, 0.1781, 0.601, 0.1781, 0.6761, 0.1526, 0.6761, 0.1526, 0.601, 0.1781, 0.6761, 0.1781, 0.7512, 0.1526, 0.7512, 0.1526, 0.6761, 0.1781, 0.7512, 0.1781, 0.8263, 0.1526, 0.8263, 0.1526, 0.7512, 0.1781, 0.8263, 0.1781, 0.9014, 0.1526, 0.9014, 0.1526, 0.8263, 0.2035, 6.377e-05, 0.2035, 0.07518, 0.1781, 0.07518, 0.1781, 6.377e-05, 0.2035, 0.07518, 0.2035, 0.1503, 0.1781, 0.1503, 0.1781, 0.07518, 0.2035, 0.1503, 0.2035, 0.2254, 0.1781, 0.2254, 0.1781, 0.1503, 0.2035, 0.2254, 0.2035, 0.3005, 0.1781, 0.3005, 0.1781, 0.2254, 0.2035, 0.3005, 0.2035, 0.3756, 0.1781, 0.3756, 0.1781, 0.3005, 0.2035, 0.3756, 0.2035, 0.4508, 0.1781, 0.4508, 0.1781, 0.3756, 0.2035, 0.4508, 0.2035, 0.5259, 0.1781, 0.5259, 0.1781, 0.4508, 0.2035, 0.5259, 0.2035, 0.601, 0.1781, 0.601, 0.1781, 0.5259, 0.2035, 0.601, 0.2035, 0.6761, 0.1781, 0.6761, 0.1781, 0.601, 0.2035, 0.6761, 0.2035, 0.7512, 0.1781, 0.7512, 0.1781, 0.6761, 0.2035, 0.7512, 0.2035, 0.8263, 0.1781, 0.8263, 0.1781, 0.7512, 0.2035, 0.8263, 0.2035, 0.9014, 0.1781, 0.9014, 0.1781, 0.8263, 0.2289, 6.377e-05, 0.2289, 0.07518, 0.2035, 0.07518, 0.2035, 6.377e-05, 0.2289, 0.07518, 0.2289, 0.1503, 0.2035, 0.1503, 0.2035, 0.07518, 0.2289, 0.1503, 0.2289, 0.2254, 0.2035, 0.2254, 0.2035, 0.1503, 0.2289, 0.2254, 0.2289, 0.3005, 0.2035, 0.3005, 0.2035, 0.2254, 0.2289, 0.3005, 0.2289, 0.3756, 0.2035, 0.3756, 0.2035, 0.3005, 0.2289, 0.3756, 0.2289, 0.4508, 0.2035, 0.4508, 0.2035, 0.3756, 0.2289, 0.4508, 0.2289, 0.5259, 0.2035, 0.5259, 0.2035, 0.4508, 0.2289, 0.5259, 0.2289, 0.601, 0.2035, 0.601, 0.2035, 0.5259, 0.2289, 0.601, 0.2289, 0.6761, 0.2035, 0.6761, 0.2035, 0.601, 0.2289, 0.6761, 0.2289, 0.7512, 0.2035, 0.7512, 0.2035, 0.6761, 0.2289, 0.7512, 0.2289, 0.8263, 0.2035, 0.8263, 0.2035, 0.7512, 0.2289, 0.8263, 0.2289, 0.9014, 0.2035, 0.9014, 0.2035, 0.8263, 0.2544, 6.377e-05, 0.2544, 0.07518, 0.2289, 0.07518, 0.2289, 6.377e-05, 0.2544, 0.07518, 0.2544, 0.1503, 0.2289, 0.1503, 0.2289, 0.07518, 0.2544, 0.1503, 0.2544, 0.2254, 0.2289, 0.2254, 0.2289, 0.1503, 0.2544, 0.2254, 0.2544, 0.3005, 0.2289, 0.3005, 0.2289, 0.2254, 0.2544, 0.3005, 0.2544, 0.3756, 0.2289, 0.3756, 0.2289, 0.3005, 0.2544, 0.3756, 0.2544, 0.4508, 0.2289, 0.4508, 0.2289, 0.3756, 0.2544, 0.4508, 0.2544, 0.5259, 0.2289, 0.5259, 0.2289, 0.4508, 0.2544, 0.5259, 0.2544, 0.601, 0.2289, 0.601, 0.2289, 0.5259, 0.2544, 0.601, 0.2544, 0.6761, 0.2289, 0.6761, 0.2289, 0.601, 0.2544, 0.6761, 0.2544, 0.7512, 0.2289, 0.7512, 0.2289, 0.6761, 0.2544, 0.7512, 0.2544, 0.8263, 0.2289, 0.8263, 0.2289, 0.7512, 0.2544, 0.8263, 0.2544, 0.9014, 0.2289, 0.9014, 0.2289, 0.8263, 0.2798, 6.377e-05, 0.2798, 0.07518, 0.2544, 0.07518, 0.2544, 6.377e-05, 0.2798, 0.07518, 0.2798, 0.1503, 0.2544, 0.1503, 0.2544, 0.07518, 0.2798, 0.1503, 0.2798, 0.2254, 0.2544, 0.2254, 0.2544, 0.1503, 0.2798, 0.2254, 0.2798, 0.3005, 0.2544, 0.3005, 0.2544, 0.2254, 0.2798, 0.3005, 0.2798, 0.3756, 0.2544, 0.3756, 0.2544, 0.3005, 0.2798, 0.3756, 0.2798, 0.4508, 0.2544, 0.4508, 0.2544, 0.3756, 0.2798, 0.4508, 0.2798, 0.5259, 0.2544, 0.5259, 0.2544, 0.4508, 0.2798, 0.5259, 0.2798, 0.601, 0.2544, 0.601, 0.2544, 0.5259, 0.2798, 0.601, 0.2798, 0.6761, 0.2544, 0.6761, 0.2544, 0.601, 0.2798, 0.6761, 0.2798, 0.7512, 0.2544, 0.7512, 0.2544, 0.6761, 0.2798, 0.7512, 0.2798, 0.8263, 0.2544, 0.8263, 0.2544, 0.7512, 0.2798, 0.8263, 0.2798, 0.9014, 0.2544, 0.9014, 0.2544, 0.8263, 0.3052, 6.377e-05, 0.3052, 0.07518, 0.2798, 0.07518, 0.2798, 6.377e-05, 0.3052, 0.07518, 0.3052, 0.1503, 0.2798, 0.1503, 0.2798, 0.07518, 0.3052, 0.1503, 0.3052, 0.2254, 0.2798, 0.2254, 0.2798, 0.1503, 0.3052, 0.2254, 0.3052, 0.3005, 0.2798, 0.3005, 0.2798, 0.2254, 0.3052, 0.3005, 0.3052, 0.3756, 0.2798, 0.3756, 0.2798, 0.3005, 0.3052, 0.3756, 0.3052, 0.4508, 0.2798, 0.4508, 0.2798, 0.3756, 0.3052, 0.4508, 0.3052, 0.5259, 0.2798, 0.5259, 0.2798, 0.4508, 0.3052, 0.5259, 0.3052, 0.601, 0.2798, 0.601, 0.2798, 0.5259, 0.3052, 0.601, 0.3052, 0.6761, 0.2798, 0.6761, 0.2798, 0.601, 0.3052, 0.6761, 0.3052, 0.7512, 0.2798, 0.7512, 0.2798, 0.6761, 0.3052, 0.7512, 0.3052, 0.8263, 0.2798, 0.8263, 0.2798, 0.7512, 0.3052, 0.8263, 0.3052, 0.9014, 0.2798, 0.9014, 0.2798, 0.8263, 0.3306, 6.377e-05, 0.3306, 0.07518, 0.3052, 0.07518, 0.3052, 6.377e-05, 0.3306, 0.07518, 0.3306, 0.1503, 0.3052, 0.1503, 0.3052, 0.07518, 0.3306, 0.1503, 0.3306, 0.2254, 0.3052, 0.2254, 0.3052, 0.1503, 0.3306, 0.2254, 0.3306, 0.3005, 0.3052, 0.3005, 0.3052, 0.2254, 0.3306, 0.3005, 0.3306, 0.3756, 0.3052, 0.3756, 0.3052, 0.3005, 0.3306, 0.3756, 0.3306, 0.4508, 0.3052, 0.4508, 0.3052, 0.3756, 0.3306, 0.4508, 0.3306, 0.5259, 0.3052, 0.5259, 0.3052, 0.4508, 0.3306, 0.5259, 0.3306, 0.601, 0.3052, 0.601, 0.3052, 0.5259, 0.3306, 0.601, 0.3306, 0.6761, 0.3052, 0.6761, 0.3052, 0.601, 0.3306, 0.6761, 0.3306, 0.7512, 0.3052, 0.7512, 0.3052, 0.6761, 0.3306, 0.7512, 0.3306, 0.8263, 0.3052, 0.8263, 0.3052, 0.7512, 0.3306, 0.8263, 0.3306, 0.9014, 0.3052, 0.9014, 0.3052, 0.8263, 0.3561, 6.383e-05, 0.3561, 0.07518, 0.3306, 0.07518, 0.3306, 6.377e-05, 0.3561, 0.07518, 0.3561, 0.1503, 0.3306, 0.1503, 0.3306, 0.07518, 0.3561, 0.1503, 0.3561, 0.2254, 0.3306, 0.2254, 0.3306, 0.1503, 0.3561, 0.2254, 0.3561, 0.3005, 0.3306, 0.3005, 0.3306, 0.2254, 0.3561, 0.3005, 0.3561, 0.3756, 0.3306, 0.3756, 0.3306, 0.3005, 0.3561, 0.3756, 0.3561, 0.4508, 0.3306, 0.4508, 0.3306, 0.3756, 0.3561, 0.4508, 0.3561, 0.5259, 0.3306, 0.5259, 0.3306, 0.4508, 0.3561, 0.5259, 0.3561, 0.601, 0.3306, 0.601, 0.3306, 0.5259, 0.3561, 0.601, 0.3561, 0.6761, 0.3306, 0.6761, 0.3306, 0.601, 0.3561, 0.6761, 0.3561, 0.7512, 0.3306, 0.7512, 0.3306, 0.6761, 0.3561, 0.7512, 0.3561, 0.8263, 0.3306, 0.8263, 0.3306, 0.7512, 0.3561, 0.8263, 0.3561, 0.9014, 0.3306, 0.9014, 0.3306, 0.8263, 0.3815, 6.383e-05, 0.3815, 0.07518, 0.3561, 0.07518, 0.3561, 6.383e-05, 0.3815, 0.07518, 0.3815, 0.1503, 0.3561, 0.1503, 0.3561, 0.07518, 0.3815, 0.1503, 0.3815, 0.2254, 0.3561, 0.2254, 0.3561, 0.1503, 0.3815, 0.2254, 0.3815, 0.3005, 0.3561, 0.3005, 0.3561, 0.2254, 0.3815, 0.3005, 0.3815, 0.3756, 0.3561, 0.3756, 0.3561, 0.3005, 0.3815, 0.3756, 0.3815, 0.4508, 0.3561, 0.4508, 0.3561, 0.3756, 0.3815, 0.4508, 0.3815, 0.5259, 0.3561, 0.5259, 0.3561, 0.4508, 0.3815, 0.5259, 0.3815, 0.601, 0.3561, 0.601, 0.3561, 0.5259, 0.3815, 0.601, 0.3815, 0.6761, 0.3561, 0.6761, 0.3561, 0.601, 0.3815, 0.6761, 0.3815, 0.7512, 0.3561, 0.7512, 0.3561, 0.6761, 0.3815, 0.7512, 0.3815, 0.8263, 0.3561, 0.8263, 0.3561, 0.7512, 0.3815, 0.8263, 0.3815, 0.9014, 0.3561, 0.9014, 0.3561, 0.8263, 0.4069, 6.383e-05, 0.4069, 0.07518, 0.3815, 0.07518, 0.3815, 6.383e-05, 0.4069, 0.07518, 0.4069, 0.1503, 0.3815, 0.1503, 0.3815, 0.07518, 0.4069, 0.1503, 0.4069, 0.2254, 0.3815, 0.2254, 0.3815, 0.1503, 0.4069, 0.2254, 0.4069, 0.3005, 0.3815, 0.3005, 0.3815, 0.2254, 0.4069, 0.3005, 0.4069, 0.3756, 0.3815, 0.3756, 0.3815, 0.3005, 0.4069, 0.3756, 0.4069, 0.4508, 0.3815, 0.4508, 0.3815, 0.3756, 0.4069, 0.4508, 0.4069, 0.5259, 0.3815, 0.5259, 0.3815, 0.4508, 0.4069, 0.5259, 0.4069, 0.601, 0.3815, 0.601, 0.3815, 0.5259, 0.4069, 0.601, 0.4069, 0.6761, 0.3815, 0.6761, 0.3815, 0.601, 0.4069, 0.6761, 0.4069, 0.7512, 0.3815, 0.7512, 0.3815, 0.6761, 0.4069, 0.7512, 0.4069, 0.8263, 0.3815, 0.8263, 0.3815, 0.7512, 0.4069, 0.8263, 0.4069, 0.9014, 0.3815, 0.9014, 0.3815, 0.8263, 0.02549, 6.383e-05, 0.02549, 0.07518, 6.377e-05, 0.07518, 6.377e-05, 6.377e-05, 0.02549, 0.07518, 0.02549, 0.1503, 6.38e-05, 0.1503, 6.377e-05, 0.07518, 0.02549, 0.1503, 0.02549, 0.2254, 6.383e-05, 0.2254, 6.38e-05, 0.1503, 0.02549, 0.2254, 0.02549, 0.3005, 6.38e-05, 0.3005, 6.383e-05, 0.2254, 0.02549, 0.3005, 0.02549, 0.3756, 6.383e-05, 0.3756, 6.38e-05, 0.3005, 0.02549, 0.3756, 0.02549, 0.4508, 6.383e-05, 0.4508, 6.383e-05, 0.3756, 0.02549, 0.4508, 0.02549, 0.5259, 6.383e-05, 0.5259, 6.383e-05, 0.4508, 0.02549, 0.5259, 0.02549, 0.601, 6.38e-05, 0.601, 6.383e-05, 0.5259, 0.02549, 0.601, 0.02549, 0.6761, 6.383e-05, 0.6761, 6.38e-05, 0.601, 0.02549, 0.6761, 0.02549, 0.7512, 6.383e-05, 0.7512, 6.383e-05, 0.6761, 0.02549, 0.7512, 0.02549, 0.8263, 6.383e-05, 0.8263, 6.383e-05, 0.7512, 0.02549, 0.8263, 0.02549, 0.9014, 6.383e-05, 0.9014, 6.383e-05, 0.8263, 0.05092, 0.9014, 0.05092, 0.9265, 0.02549, 0.9265, 0.02549, 0.9014, 0.05092, 0.9265, 0.05092, 0.9515, 0.02549, 0.9515, 0.02549, 0.9265, 0.07635, 0.9014, 0.07635, 0.9265, 0.05092, 0.9265, 0.05092, 0.9014, 0.07635, 0.9265, 0.07635, 0.9515, 0.05092, 0.9515, 0.05092, 0.9265, 0.1018, 0.9014, 0.1018, 0.9265, 0.07635, 0.9265, 0.07635, 0.9014, 0.1018, 0.9265, 0.1018, 0.9515, 0.07635, 0.9515, 0.07635, 0.9265, 0.1272, 0.9014, 0.1272, 0.9265, 0.1018, 0.9265, 0.1018, 0.9014, 0.1272, 0.9265, 0.1272, 0.9515, 0.1018, 0.9515, 0.1018, 0.9265, 0.1526, 0.9014, 0.1526, 0.9265, 0.1272, 0.9265, 0.1272, 0.9014, 0.1526, 0.9265, 0.1526, 0.9515, 0.1272, 0.9515, 0.1272, 0.9265, 0.1781, 0.9014, 0.1781, 0.9265, 0.1526, 0.9265, 0.1526, 0.9014, 0.1781, 0.9265, 0.1781, 0.9515, 0.1526, 0.9515, 0.1526, 0.9265, 0.2035, 0.9014, 0.2035, 0.9265, 0.1781, 0.9265, 0.1781, 0.9014, 0.2035, 0.9265, 0.2035, 0.9515, 0.1781, 0.9515, 0.1781, 0.9265, 0.2289, 0.9014, 0.2289, 0.9265, 0.2035, 0.9265, 0.2035, 0.9014, 0.2289, 0.9265, 0.2289, 0.9515, 0.2035, 0.9515, 0.2035, 0.9265, 0.2544, 0.9014, 0.2544, 0.9265, 0.2289, 0.9265, 0.2289, 0.9014, 0.2544, 0.9265, 0.2544, 0.9515, 0.2289, 0.9515, 0.2289, 0.9265, 0.2798, 0.9014, 0.2798, 0.9265, 0.2544, 0.9265, 0.2544, 0.9014, 0.2798, 0.9265, 0.2798, 0.9515, 0.2544, 0.9515, 0.2544, 0.9265, 0.3052, 0.9014, 0.3052, 0.9265, 0.2798, 0.9265, 0.2798, 0.9014, 0.3052, 0.9265, 0.3052, 0.9515, 0.2798, 0.9515, 0.2798, 0.9265, 0.3306, 0.9014, 0.3306, 0.9265, 0.3052, 0.9265, 0.3052, 0.9014, 0.3306, 0.9265, 0.3306, 0.9515, 0.3052, 0.9515, 0.3052, 0.9265, 0.3561, 0.9014, 0.3561, 0.9265, 0.3306, 0.9265, 0.3306, 0.9014, 0.3561, 0.9265, 0.3561, 0.9515, 0.3306, 0.9515, 0.3306, 0.9265, 0.3815, 0.9014, 0.3815, 0.9265, 0.3561, 0.9265, 0.3561, 0.9014, 0.3815, 0.9265, 0.3815, 0.9515, 0.3561, 0.9515, 0.3561, 0.9265, 0.4069, 0.9014, 0.4069, 0.9265, 0.3815, 0.9265, 0.3815, 0.9014, 0.4069, 0.9265, 0.4069, 0.9515, 0.3815, 0.9515, 0.3815, 0.9265, 0.02549, 0.9014, 0.02549, 0.9265, 6.383e-05, 0.9265, 6.383e-05, 0.9014, 0.02549, 0.9265, 0.02549, 0.9515, 6.383e-05, 0.9515, 6.383e-05, 0.9265, 0.02549, 0.9804, 6.383e-05, 0.9804, 6.383e-05, 0.9781, 0.02549, 0.9781, 0.02549, 0.9781, 6.383e-05, 0.9781, 6.383e-05, 0.9752, 0.02549, 0.9752, 0.02549, 0.9752, 6.383e-05, 0.9752, 6.383e-05, 0.9724, 0.02549, 0.9724, 0.02549, 0.9724, 6.383e-05, 0.9724, 6.386e-05, 0.9695, 0.02549, 0.9695, 0.02549, 0.9695, 6.386e-05, 0.9695, 6.386e-05, 0.9666, 0.02549, 0.9666, 0.02549, 0.9666, 6.386e-05, 0.9666, 6.386e-05, 0.9638, 0.02549, 0.9638, 0.4069, 0.9804, 0.3815, 0.9804, 0.3815, 0.9781, 0.4069, 0.9781, 0.4069, 0.9781, 0.3815, 0.9781, 0.3815, 0.9752, 0.4069, 0.9752, 0.4069, 0.9752, 0.3815, 0.9752, 0.3815, 0.9724, 0.4069, 0.9724, 0.4069, 0.9724, 0.3815, 0.9724, 0.3815, 0.9695, 0.4069, 0.9695, 0.4069, 0.9695, 0.3815, 0.9695, 0.3815, 0.9666, 0.4069, 0.9666, 0.4069, 0.9666, 0.3815, 0.9666, 0.3815, 0.9638, 0.4069, 0.9638, 0.3815, 0.9804, 0.3561, 0.9804, 0.3561, 0.9781, 0.3815, 0.9781, 0.3815, 0.9781, 0.3561, 0.9781, 0.3561, 0.9752, 0.3815, 0.9752, 0.3815, 0.9752, 0.3561, 0.9752, 0.3561, 0.9724, 0.3815, 0.9724, 0.3815, 0.9724, 0.3561, 0.9724, 0.3561, 0.9695, 0.3815, 0.9695, 0.3815, 0.9695, 0.3561, 0.9695, 0.3561, 0.9666, 0.3815, 0.9666, 0.3815, 0.9666, 0.3561, 0.9666, 0.3561, 0.9638, 0.3815, 0.9638, 0.3561, 0.9804, 0.3306, 0.9804, 0.3306, 0.9781, 0.3561, 0.9781, 0.3561, 0.9781, 0.3306, 0.9781, 0.3306, 0.9752, 0.3561, 0.9752, 0.3561, 0.9752, 0.3306, 0.9752, 0.3306, 0.9724, 0.3561, 0.9724, 0.3561, 0.9724, 0.3306, 0.9724, 0.3306, 0.9695, 0.3561, 0.9695, 0.3561, 0.9695, 0.3306, 0.9695, 0.3306, 0.9666, 0.3561, 0.9666, 0.3561, 0.9666, 0.3306, 0.9666, 0.3306, 0.9638, 0.3561, 0.9638, 0.3306, 0.9804, 0.3052, 0.9804, 0.3052, 0.9781, 0.3306, 0.9781, 0.3306, 0.9781, 0.3052, 0.9781, 0.3052, 0.9752, 0.3306, 0.9752, 0.3306, 0.9752, 0.3052, 0.9752, 0.3052, 0.9724, 0.3306, 0.9724, 0.3306, 0.9724, 0.3052, 0.9724, 0.3052, 0.9695, 0.3306, 0.9695, 0.3306, 0.9695, 0.3052, 0.9695, 0.3052, 0.9666, 0.3306, 0.9666, 0.3306, 0.9666, 0.3052, 0.9666, 0.3052, 0.9638, 0.3306, 0.9638, 0.3052, 0.9804, 0.2798, 0.9804, 0.2798, 0.9781, 0.3052, 0.9781, 0.3052, 0.9781, 0.2798, 0.9781, 0.2798, 0.9752, 0.3052, 0.9752, 0.3052, 0.9752, 0.2798, 0.9752, 0.2798, 0.9724, 0.3052, 0.9724, 0.3052, 0.9724, 0.2798, 0.9724, 0.2798, 0.9695, 0.3052, 0.9695, 0.3052, 0.9695, 0.2798, 0.9695, 0.2798, 0.9666, 0.3052, 0.9666, 0.3052, 0.9666, 0.2798, 0.9666, 0.2798, 0.9638, 0.3052, 0.9638, 0.2798, 0.9804, 0.2544, 0.9804, 0.2544, 0.9781, 0.2798, 0.9781, 0.2798, 0.9781, 0.2544, 0.9781, 0.2544, 0.9752, 0.2798, 0.9752, 0.2798, 0.9752, 0.2544, 0.9752, 0.2544, 0.9724, 0.2798, 0.9724, 0.2798, 0.9724, 0.2544, 0.9724, 0.2544, 0.9695, 0.2798, 0.9695, 0.2798, 0.9695, 0.2544, 0.9695, 0.2544, 0.9666, 0.2798, 0.9666, 0.2798, 0.9666, 0.2544, 0.9666, 0.2544, 0.9638, 0.2798, 0.9638, 0.2544, 0.9804, 0.2289, 0.9804, 0.2289, 0.9781, 0.2544, 0.9781, 0.2544, 0.9781, 0.2289, 0.9781, 0.2289, 0.9752, 0.2544, 0.9752, 0.2544, 0.9752, 0.2289, 0.9752, 0.2289, 0.9724, 0.2544, 0.9724, 0.2544, 0.9724, 0.2289, 0.9724, 0.2289, 0.9695, 0.2544, 0.9695, 0.2544, 0.9695, 0.2289, 0.9695, 0.2289, 0.9666, 0.2544, 0.9666, 0.2544, 0.9666, 0.2289, 0.9666, 0.2289, 0.9638, 0.2544, 0.9638, 0.2289, 0.9804, 0.2035, 0.9804, 0.2035, 0.9781, 0.2289, 0.9781, 0.2289, 0.9781, 0.2035, 0.9781, 0.2035, 0.9752, 0.2289, 0.9752, 0.2289, 0.9752, 0.2035, 0.9752, 0.2035, 0.9724, 0.2289, 0.9724, 0.2289, 0.9724, 0.2035, 0.9724, 0.2035, 0.9695, 0.2289, 0.9695, 0.2289, 0.9695, 0.2035, 0.9695, 0.2035, 0.9666, 0.2289, 0.9666, 0.2289, 0.9666, 0.2035, 0.9666, 0.2035, 0.9638, 0.2289, 0.9638, 0.2035, 0.9804, 0.1781, 0.9804, 0.1781, 0.9781, 0.2035, 0.9781, 0.2035, 0.9781, 0.1781, 0.9781, 0.1781, 0.9752, 0.2035, 0.9752, 0.2035, 0.9752, 0.1781, 0.9752, 0.1781, 0.9724, 0.2035, 0.9724, 0.2035, 0.9724, 0.1781, 0.9724, 0.1781, 0.9695, 0.2035, 0.9695, 0.2035, 0.9695, 0.1781, 0.9695, 0.1781, 0.9666, 0.2035, 0.9666, 0.2035, 0.9666, 0.1781, 0.9666, 0.1781, 0.9638, 0.2035, 0.9638, 0.1781, 0.9804, 0.1526, 0.9804, 0.1526, 0.9781, 0.1781, 0.9781, 0.1781, 0.9781, 0.1526, 0.9781, 0.1526, 0.9752, 0.1781, 0.9752, 0.1781, 0.9752, 0.1526, 0.9752, 0.1526, 0.9724, 0.1781, 0.9724, 0.1781, 0.9724, 0.1526, 0.9724, 0.1526, 0.9695, 0.1781, 0.9695, 0.1781, 0.9695, 0.1526, 0.9695, 0.1526, 0.9666, 0.1781, 0.9666, 0.1781, 0.9666, 0.1526, 0.9666, 0.1526, 0.9638, 0.1781, 0.9638, 0.1526, 0.9804, 0.1272, 0.9804, 0.1272, 0.9781, 0.1526, 0.9781, 0.1526, 0.9781, 0.1272, 0.9781, 0.1272, 0.9752, 0.1526, 0.9752, 0.1526, 0.9752, 0.1272, 0.9752, 0.1272, 0.9724, 0.1526, 0.9724, 0.1526, 0.9724, 0.1272, 0.9724, 0.1272, 0.9695, 0.1526, 0.9695, 0.1526, 0.9695, 0.1272, 0.9695, 0.1272, 0.9666, 0.1526, 0.9666, 0.1526, 0.9666, 0.1272, 0.9666, 0.1272, 0.9638, 0.1526, 0.9638, 0.1272, 0.9804, 0.1018, 0.9804, 0.1018, 0.9781, 0.1272, 0.9781, 0.1272, 0.9781, 0.1018, 0.9781, 0.1018, 0.9752, 0.1272, 0.9752, 0.1272, 0.9752, 0.1018, 0.9752, 0.1018, 0.9724, 0.1272, 0.9724, 0.1272, 0.9724, 0.1018, 0.9724, 0.1018, 0.9695, 0.1272, 0.9695, 0.1272, 0.9695, 0.1018, 0.9695, 0.1018, 0.9666, 0.1272, 0.9666, 0.1272, 0.9666, 0.1018, 0.9666, 0.1018, 0.9638, 0.1272, 0.9638, 0.1018, 0.9804, 0.07635, 0.9804, 0.07635, 0.9781, 0.1018, 0.9781, 0.1018, 0.9781, 0.07635, 0.9781, 0.07635, 0.9752, 0.1018, 0.9752, 0.1018, 0.9752, 0.07635, 0.9752, 0.07635, 0.9724, 0.1018, 0.9724, 0.1018, 0.9724, 0.07635, 0.9724, 0.07635, 0.9695, 0.1018, 0.9695, 0.1018, 0.9695, 0.07635, 0.9695, 0.07635, 0.9666, 0.1018, 0.9666, 0.1018, 0.9666, 0.07635, 0.9666, 0.07635, 0.9638, 0.1018, 0.9638, 0.07635, 0.9804, 0.05092, 0.9804, 0.05092, 0.9781, 0.07635, 0.9781, 0.07635, 0.9781, 0.05092, 0.9781, 0.05092, 0.9752, 0.07635, 0.9752, 0.07635, 0.9752, 0.05092, 0.9752, 0.05092, 0.9724, 0.07635, 0.9724, 0.07635, 0.9724, 0.05092, 0.9724, 0.05092, 0.9695, 0.07635, 0.9695, 0.07635, 0.9695, 0.05092, 0.9695, 0.05092, 0.9666, 0.07635, 0.9666, 0.07635, 0.9666, 0.05092, 0.9666, 0.05092, 0.9638, 0.07635, 0.9638, 0.05092, 0.9804, 0.02549, 0.9804, 0.02549, 0.9781, 0.05092, 0.9781, 0.05092, 0.9781, 0.02549, 0.9781, 0.02549, 0.9752, 0.05092, 0.9752, 0.05092, 0.9752, 0.02549, 0.9752, 0.02549, 0.9724, 0.05092, 0.9724, 0.05092, 0.9724, 0.02549, 0.9724, 0.02549, 0.9695, 0.05092, 0.9695, 0.05092, 0.9695, 0.02549, 0.9695, 0.02549, 0.9666, 0.05092, 0.9666, 0.05092, 0.9666, 0.02549, 0.9666, 0.02549, 0.9638, 0.05092, 0.9638, 0.3815, 0.9918, 0.4069, 0.9918, 0.4069, 0.9999, 0.3815, 0.9999, 0.1526, 0.9918, 0.1781, 0.9918, 0.1781, 0.9999, 0.1526, 0.9999, 0.1781, 0.9918, 0.2035, 0.9918, 0.2035, 0.9999, 0.1781, 0.9999, 0.1272, 0.9918, 0.1526, 0.9918, 0.1526, 0.9999, 0.1272, 0.9999, 0.1018, 0.9918, 0.1272, 0.9918, 0.1272, 0.9999, 0.1018, 0.9999, 0.07635, 0.9918, 0.1018, 0.9918, 0.1018, 0.9999, 0.07635, 0.9999, 6.383e-05, 0.9918, 0.02549, 0.9918, 0.02549, 0.9999, 6.386e-05, 0.9999, 0.2544, 0.9918, 0.2798, 0.9918, 0.2798, 0.9999, 0.2544, 0.9999, 0.3561, 0.9918, 0.3815, 0.9918, 0.3815, 0.9999, 0.3561, 0.9999, 0.05092, 0.9918, 0.07635, 0.9918, 0.07635, 0.9999, 0.05092, 0.9999, 0.3052, 0.9918, 0.3306, 0.9918, 0.3306, 0.9999, 0.3052, 0.9999, 0.02549, 0.9918, 0.05092, 0.9918, 0.05092, 0.9999, 0.02549, 0.9999, 0.2035, 0.9918, 0.2289, 0.9918, 0.2289, 0.9999, 0.2035, 0.9999, 0.2798, 0.9918, 0.3052, 0.9918, 0.3052, 0.9999, 0.2798, 0.9999, 0.3306, 0.9918, 0.3561, 0.9918, 0.3561, 0.9999, 0.3306, 0.9999, 0.2289, 0.9918, 0.2544, 0.9918, 0.2544, 0.9999, 0.2289, 0.9999, 6.383e-05, 0.9804, 0.02549, 0.9804, 0.02549, 0.9837, 6.383e-05, 0.9837, 0.05092, 0.9804, 0.07635, 0.9804, 0.07635, 0.9837, 0.05092, 0.9837, 0.07635, 0.9804, 0.1018, 0.9804, 0.1018, 0.9837, 0.07635, 0.9837, 0.1018, 0.9804, 0.1272, 0.9804, 0.1272, 0.9837, 0.1018, 0.9837, 0.1272, 0.9804, 0.1526, 0.9804, 0.1526, 0.9837, 0.1272, 0.9837, 0.1526, 0.9804, 0.1781, 0.9804, 0.1781, 0.9837, 0.1526, 0.9837, 0.02549, 0.9804, 0.05092, 0.9804, 0.05092, 0.9837, 0.02549, 0.9837, 0.1781, 0.9804, 0.2035, 0.9804, 0.2035, 0.9837, 0.1781, 0.9837, 0.2035, 0.9804, 0.2289, 0.9804, 0.2289, 0.9837, 0.2035, 0.9837, 0.3815, 0.9804, 0.4069, 0.9804, 0.4069, 0.9837, 0.3815, 0.9837, 0.2289, 0.9804, 0.2544, 0.9804, 0.2544, 0.9837, 0.2289, 0.9837, 0.2544, 0.9804, 0.2798, 0.9804, 0.2798, 0.9837, 0.2544, 0.9837, 0.2798, 0.9804, 0.3052, 0.9804, 0.3052, 0.9837, 0.2798, 0.9837, 0.3052, 0.9804, 0.3306, 0.9804, 0.3306, 0.9837, 0.3052, 0.9837, 0.3306, 0.9804, 0.3561, 0.9804, 0.3561, 0.9837, 0.3306, 0.9837, 0.3561, 0.9804, 0.3815, 0.9804, 0.3815, 0.9837, 0.3561, 0.9837, 0.2289, 0.9837, 0.2544, 0.9837, 0.2544, 0.9918, 0.2289, 0.9918, 0.3306, 0.9837, 0.3561, 0.9837, 0.3561, 0.9918, 0.3306, 0.9918, 0.2798, 0.9837, 0.3052, 0.9837, 0.3052, 0.9918, 0.2798, 0.9918, 0.2035, 0.9837, 0.2289, 0.9837, 0.2289, 0.9918, 0.2035, 0.9918, 0.02549, 0.9837, 0.05092, 0.9837, 0.05092, 0.9918, 0.02549, 0.9918, 0.3052, 0.9837, 0.3306, 0.9837, 0.3306, 0.9918, 0.3052, 0.9918, 0.05092, 0.9837, 0.07635, 0.9837, 0.07635, 0.9918, 0.05092, 0.9918, 0.3561, 0.9837, 0.3815, 0.9837, 0.3815, 0.9918, 0.3561, 0.9918, 0.2544, 0.9837, 0.2798, 0.9837, 0.2798, 0.9918, 0.2544, 0.9918, 6.383e-05, 0.9837, 0.02549, 0.9837, 0.02549, 0.9918, 6.383e-05, 0.9918, 0.07635, 0.9837, 0.1018, 0.9837, 0.1018, 0.9918, 0.07635, 0.9918, 0.1018, 0.9837, 0.1272, 0.9837, 0.1272, 0.9918, 0.1018, 0.9918, 0.1272, 0.9837, 0.1526, 0.9837, 0.1526, 0.9918, 0.1272, 0.9918, 0.1781, 0.9837, 0.2035, 0.9837, 0.2035, 0.9918, 0.1781, 0.9918, 0.1526, 0.9837, 0.1781, 0.9837, 0.1781, 0.9918, 0.1526, 0.9918, 0.3815, 0.9837, 0.4069, 0.9837, 0.4069, 0.9918, 0.3815, 0.9918])
me_cube.update()
me_cube_001 = bpy.data.meshes.new('Cube.001')
me_cube_001.from_pydata([(-2.917, -0.09167, -9.898), (-2.938, -0.2, -0.01071), (-2.917, 0.09167, -9.898), (-2.917, -0.004167, -0.1042), (2.917, -0.09167, -9.898), (2.938, -0.2, -0.01071), (2.917, 0.09167, -9.898), (2.917, -0.004167, -0.1042), (-2.95, -0.138, -0.2951), (-2.938, 0.08957, -0.3623), (2.938, 0.08957, -0.3623), (2.95, -0.138, -0.2951), (-2.917, -0.5889, -0.008333), (2.917, -0.5889, -0.008333), (-2.917, -0.5889, -0.1917), (2.917, -0.5889, -0.1917), (-2.938, 0.09375, -1.431), (-2.938, 0.09375, -2.65), (-2.938, 0.09375, -3.875), (-2.938, 0.09375, -5.1), (-2.938, 0.09375, -6.325), (-2.938, 0.09375, -7.55), (-2.938, 0.09375, -8.775), (2.938, 0.09375, -1.431), (2.938, 0.09375, -2.65), (2.938, 0.09375, -3.875), (2.938, 0.09375, -5.1), (2.938, 0.09375, -6.325), (2.938, 0.09375, -7.55), (2.938, 0.09375, -8.775), (2.938, -0.09587, -1.428), (2.938, -0.09375, -2.65), (2.938, -0.09375, -3.875), (2.938, -0.09375, -5.1), (2.938, -0.09375, -6.325), (2.938, -0.09375, -7.55), (2.938, -0.09375, -8.775), (-2.938, -0.09375, -8.775), (-2.938, -0.09375, -7.55), (-2.938, -0.09375, -6.325), (-2.938, -0.09375, -5.1), (-2.938, -0.09375, -3.875), (-2.938, -0.09375, -2.65), (-2.938, -0.09587, -1.428), (2.0, 0.1, -9.898), (1.0, 0.1, -9.898), (0.0, 0.1, -9.898), (-1.0, 0.1, -9.898), (-2.0, 0.1, -9.898), (-2.0, -0.003125, -0.1031), (-1.0, -0.003125, -0.1031), (0.0, -0.003125, -0.1031), (1.0, -0.003125, -0.1031), (2.0, -0.003125, -0.1031), (-2.0, -0.1, -9.898), (-1.0, -0.1, -9.898), (0.0, -0.1, -9.898), (1.0, -0.1, -9.898), (2.0, -0.1, -9.898), (2.0, -0.2021, -0.003125), (1.0, -0.2021, -0.003125), (0.0, -0.2021, -0.003125), (-1.0, -0.2021, -0.003125), (-2.0, -0.2021, -0.003125), (2.0, -0.1443, -0.314), (1.0, -0.1443, -0.314), (-7.943e-18, -0.1443, -0.314), (-1.0, -0.1443, -0.314), (-2.0, -0.1443, -0.314), (-2.0, 0.09687, -0.3641), (-1.0, 0.09687, -0.3641), (0.0, 0.09687, -0.3641), (1.0, 0.09687, -0.3641), (2.0, 0.09687, -0.3641), (2.0, -0.5889, 0.0), (1.0, -0.5889, 0.0), (0.0, -0.5889, 0.0), (-1.0, -0.5889, 0.0), (-2.0, -0.5889, 0.0), (2.0, -0.5889, -0.2), (1.0, -0.5889, -0.2), (0.0, -0.5889, -0.2), (-1.0, -0.5889, -0.2), (-2.0, -0.5889, -0.2), (-2.0, 0.1, -8.775), (-1.0, 0.1, -8.775), (0.0, 0.1, -8.775), (1.0, 0.1, -8.775), (2.0, 0.1, -8.775), (-2.0, 0.1, -7.55), (-1.0, 0.1, -7.55), (0.0, 0.1, -7.55), (1.0, 0.1, -7.55), (2.0, 0.1, -7.55), (-2.0, 0.1, -6.325), (-1.0, 0.1, -6.325), (0.0, 0.1, -6.325), (1.0, 0.1, -6.325), (2.0, 0.1, -6.325), (-2.0, 0.1, -5.1), (-1.0, 0.1, -5.1), (0.0, 0.1, -5.1), (1.0, 0.1, -5.1), (2.0, 0.1, -5.1), (-2.0, 0.1, -3.875), (-1.0, 0.1, -3.875), (0.0, 0.1, -3.875), (1.0, 0.1, -3.875), (2.0, 0.1, -3.875), (-2.0, 0.1, -2.65), (-1.0, 0.1, -2.65), (0.0, 0.1, -2.65), (1.0, 0.1, -2.65), (2.0, 0.1, -2.65), (-2.0, 0.1, -1.431), (-1.0, 0.1, -1.431), (0.0, 0.1, -1.431), (1.0, 0.1, -1.431), (2.0, 0.1, -1.431), (2.0, -0.1, -8.775), (1.0, -0.1, -8.775), (0.0, -0.1, -8.775), (-1.0, -0.1, -8.775), (-2.0, -0.1, -8.775), (2.0, -0.1, -7.55), (1.0, -0.1, -7.55), (0.0, -0.1, -7.55), (-1.0, -0.1, -7.55), (-2.0, -0.1, -7.55), (2.0, -0.1, -6.325), (1.0, -0.1, -6.325), (0.0, -0.1, -6.325), (-1.0, -0.1, -6.325), (-2.0, -0.1, -6.325), (2.0, -0.1, -5.1), (1.0, -0.1, -5.1), (0.0, -0.1, -5.1), (-1.0, -0.1, -5.1), (-2.0, -0.1, -5.1), (2.0, -0.1, -3.875), (1.0, -0.1, -3.875), (0.0, -0.1, -3.875), (-1.0, -0.1, -3.875), (-2.0, -0.1, -3.875), (2.0, -0.1, -2.65), (1.0, -0.1, -2.65), (0.0, -0.1, -2.65), (-1.0, -0.1, -2.65), (-2.0, -0.1, -2.65), (2.0, -0.1021, -1.428), (1.0, -0.1021, -1.428), (-7.943e-19, -0.1021, -1.428), (-1.0, -0.1021, -1.428), (-2.0, -0.1021, -1.428), (2.938, -0.3333, -0.00625), (2.938, -0.4667, -0.00625), (2.938, -0.4667, -0.1937), (2.938, -0.3292, -0.1964), (-2.938, -0.3333, -0.00625), (-2.938, -0.4667, -0.00625), (-2.938, -0.4667, -0.1937), (-2.938, -0.3292, -0.1964), (-2.0, -0.3292, -0.2027), (-2.0, -0.4667, -0.2), (-1.0, -0.3292, -0.2027), (-1.0, -0.4667, -0.2), (0.0, -0.3292, -0.2027), (0.0, -0.4667, -0.2), (1.0, -0.3292, -0.2027), (1.0, -0.4667, -0.2), (2.0, -0.3292, -0.2027), (2.0, -0.4667, -0.2), (2.0, -0.3333, 0.0), (2.0, -0.4667, 0.0), (1.0, -0.3333, 0.0), (1.0, -0.4667, 0.0), (0.0, -0.3333, 0.0), (0.0, -0.4667, 0.0), (-1.0, -0.3333, 0.0), (-1.0, -0.4667, 0.0), (-2.0, -0.3333, 0.0), (-2.0, -0.4667, 0.0), (-3.0, 0.0, -9.898), (-2.938, -0.0974, -0.05692), (3.0, 0.0, -9.898), (2.938, -0.0974, -0.05692), (3.0, -0.01849, -0.3366), (-3.0, -0.01849, -0.3366), (-3.0, 0.0, -8.775), (-3.0, 0.0, -7.55), (-3.0, 0.0, -6.325), (-3.0, 0.0, -5.1), (-3.0, 0.0, -3.875), (-3.0, 0.0, -2.65), (-3.0, -0.00106, -1.429), (3.0, 0.0, -8.775), (3.0, 0.0, -7.55), (3.0, 0.0, -6.325), (3.0, 0.0, -5.1), (3.0, 0.0, -3.875), (3.0, 0.0, -2.65), (3.0, -0.00106, -1.429), (2.0, -0.1, -0.05), (1.0, -0.1, -0.05), (0.0, -0.1, -0.05), (-1.0, -0.1, -0.05), (-2.0, -0.1, -0.05), (-3.0, -0.1706, -0.1225), (-2.938, 0.04322, -0.1975), (2.938, 0.04322, -0.1975), (3.0, -0.1706, -0.1225), (-3.0, -0.5889, -0.1), (3.0, -0.5889, -0.1), (-2.0, 0.05, -0.2), (-1.0, 0.05, -0.2), (0.0, 0.05, -0.2), (1.0, 0.05, -0.2), (2.0, 0.05, -0.2), (-3.0, -0.3313, -0.1013), (-3.0, -0.4667, -0.1), (3.0, -0.3313, -0.1013), (3.0, -0.4667, -0.1), (3.0, -0.05848, -0.1607), (-3.0, -0.05848, -0.1607)], [], [(223, 183, 3, 208), (217, 53, 7, 209), (222, 185, 5, 210), (221, 155, 13, 212), (206, 183, 1, 63), (153, 68, 8, 43), (201, 186, 11, 30), (118, 73, 10, 23), (194, 187, 9, 16), (181, 159, 12, 78), (171, 156, 15, 79), (219, 160, 14, 211), (182, 188, 22, 2), (188, 189, 21, 22), (189, 190, 20, 21), (190, 191, 19, 20), (191, 192, 18, 19), (192, 193, 17, 18), (193, 194, 16, 17), (44, 88, 29, 6), (88, 93, 28, 29), (93, 98, 27, 28), (98, 103, 26, 27), (103, 108, 25, 26), (108, 113, 24, 25), (113, 118, 23, 24), (184, 195, 36, 4), (195, 196, 35, 36), (196, 197, 34, 35), (197, 198, 33, 34), (198, 199, 32, 33), (199, 200, 31, 32), (200, 201, 30, 31), (54, 123, 37, 0), (123, 128, 38, 37), (128, 133, 39, 38), (133, 138, 40, 39), (138, 143, 41, 40), (143, 148, 42, 41), (148, 153, 43, 42), (31, 30, 149, 144), (144, 149, 150, 145), (145, 150, 151, 146), (146, 151, 152, 147), (147, 152, 153, 148), (32, 31, 144, 139), (139, 144, 145, 140), (140, 145, 146, 141), (141, 146, 147, 142), (142, 147, 148, 143), (33, 32, 139, 134), (134, 139, 140, 135), (135, 140, 141, 136), (136, 141, 142, 137), (137, 142, 143, 138), (34, 33, 134, 129), (129, 134, 135, 130), (130, 135, 136, 131), (131, 136, 137, 132), (132, 137, 138, 133), (35, 34, 129, 124), (124, 129, 130, 125), (125, 130, 131, 126), (126, 131, 132, 127), (127, 132, 133, 128), (36, 35, 124, 119), (119, 124, 125, 120), (120, 125, 126, 121), (121, 126, 127, 122), (122, 127, 128, 123), (4, 36, 119, 58), (58, 119, 120, 57), (57, 120, 121, 56), (56, 121, 122, 55), (55, 122, 123, 54), (17, 16, 114, 109), (109, 114, 115, 110), (110, 115, 116, 111), (111, 116, 117, 112), (112, 117, 118, 113), (18, 17, 109, 104), (104, 109, 110, 105), (105, 110, 111, 106), (106, 111, 112, 107), (107, 112, 113, 108), (19, 18, 104, 99), (99, 104, 105, 100), (100, 105, 106, 101), (101, 106, 107, 102), (102, 107, 108, 103), (20, 19, 99, 94), (94, 99, 100, 95), (95, 100, 101, 96), (96, 101, 102, 97), (97, 102, 103, 98), (21, 20, 94, 89), (89, 94, 95, 90), (90, 95, 96, 91), (91, 96, 97, 92), (92, 97, 98, 93), (22, 21, 89, 84), (84, 89, 90, 85), (85, 90, 91, 86), (86, 91, 92, 87), (87, 92, 93, 88), (2, 22, 84, 48), (48, 84, 85, 47), (47, 85, 86, 46), (46, 86, 87, 45), (45, 87, 88, 44), (160, 163, 83, 14), (163, 165, 82, 83), (165, 167, 81, 82), (167, 169, 80, 81), (169, 171, 79, 80), (155, 173, 74, 13), (173, 175, 75, 74), (175, 177, 76, 75), (177, 179, 77, 76), (179, 181, 78, 77), (16, 9, 69, 114), (114, 69, 70, 115), (115, 70, 71, 116), (116, 71, 72, 117), (117, 72, 73, 118), (30, 11, 64, 149), (149, 64, 65, 150), (150, 65, 66, 151), (151, 66, 67, 152), (152, 67, 68, 153), (185, 202, 59, 5), (202, 203, 60, 59), (203, 204, 61, 60), (204, 205, 62, 61), (205, 206, 63, 62), (208, 3, 49, 213), (213, 49, 50, 214), (214, 50, 51, 215), (215, 51, 52, 216), (216, 52, 53, 217), (62, 63, 180, 178), (178, 180, 181, 179), (61, 62, 178, 176), (176, 178, 179, 177), (60, 61, 176, 174), (174, 176, 177, 175), (59, 60, 174, 172), (172, 174, 175, 173), (5, 59, 172, 154), (154, 172, 173, 155), (65, 64, 170, 168), (168, 170, 171, 169), (66, 65, 168, 166), (166, 168, 169, 167), (67, 66, 166, 164), (164, 166, 167, 165), (68, 67, 164, 162), (162, 164, 165, 163), (8, 68, 162, 161), (161, 162, 163, 160), (207, 8, 161, 218), (218, 161, 160, 219), (64, 11, 157, 170), (170, 157, 156, 171), (63, 1, 158, 180), (180, 158, 159, 181), (210, 5, 154, 220), (220, 154, 155, 221), (50, 49, 206, 205), (51, 50, 205, 204), (52, 51, 204, 203), (53, 52, 203, 202), (7, 53, 202, 185), (24, 23, 201, 200), (25, 24, 200, 199), (26, 25, 199, 198), (27, 26, 198, 197), (28, 27, 197, 196), (29, 28, 196, 195), (6, 29, 195, 184), (42, 43, 194, 193), (41, 42, 193, 192), (40, 41, 192, 191), (39, 40, 191, 190), (38, 39, 190, 189), (37, 38, 189, 188), (0, 37, 188, 182), (43, 8, 187, 194), (23, 10, 186, 201), (49, 3, 183, 206), (209, 7, 185, 222), (207, 1, 183, 223), (8, 207, 223, 187), (10, 209, 222, 186), (157, 220, 221, 156), (11, 210, 220, 157), (158, 218, 219, 159), (1, 207, 218, 158), (72, 216, 217, 73), (71, 215, 216, 72), (70, 214, 215, 71), (69, 213, 214, 70), (9, 208, 213, 69), (159, 219, 211, 12), (156, 221, 212, 15), (186, 222, 210, 11), (73, 217, 209, 10), (187, 223, 208, 9)])
me_cube_001.polygons.foreach_set('use_smooth', [True] * 208)
_uv = me_cube_001.uv_layers.new(name='UVMap')
_uv.uv.foreach_set('vector', [0.4882, 0.7926, 0.4807, 0.7998, 0.479, 0.792, 0.4818, 0.7839, 0.08871, 0.7846, 0.08867, 0.7935, 0.01838, 0.793, 0.01556, 0.7849, 0.009118, 0.7937, 0.01666, 0.8009, 0.01673, 0.8092, 0.007671, 0.804, 0.005654, 0.8292, 0.01485, 0.8297, 0.0157, 0.8396, 0.005395, 0.8393, 0.4089, 0.8017, 0.4807, 0.7998, 0.4807, 0.8081, 0.409, 0.8107, 0.586, 0.6832, 0.5863, 0.7743, 0.5083, 0.7749, 0.5094, 0.6829, 0.9959, 0.683, 0.998, 0.7718, 0.9877, 0.7755, 0.9867, 0.6834, 0.08809, 0.6867, 0.08877, 0.771, 0.01648, 0.7716, 0.01314, 0.6882, 0.493, 0.6877, 0.4903, 0.7736, 0.4808, 0.7705, 0.4838, 0.6872, 0.4095, 0.8317, 0.4827, 0.8285, 0.4819, 0.8384, 0.4097, 0.8414, 0.9092, 0.8029, 0.987, 0.8054, 0.9848, 0.8154, 0.9089, 0.8129, 0.4997, 0.8061, 0.5089, 0.8047, 0.5112, 0.8147, 0.5011, 0.816, 0.4954, 0.0004037, 0.4959, 0.09164, 0.4867, 0.09166, 0.4853, 0.0004481, 0.4959, 0.09164, 0.4959, 0.1911, 0.4867, 0.1911, 0.4867, 0.09166, 0.4959, 0.1911, 0.4958, 0.2907, 0.4866, 0.2907, 0.4867, 0.1911, 0.4958, 0.2907, 0.4955, 0.3902, 0.4864, 0.3902, 0.4866, 0.2907, 0.4955, 0.3902, 0.4952, 0.4897, 0.486, 0.4896, 0.4864, 0.3902, 0.4952, 0.4897, 0.4944, 0.589, 0.4853, 0.5889, 0.486, 0.4896, 0.4944, 0.589, 0.493, 0.6877, 0.4838, 0.6872, 0.4853, 0.5889, 0.08535, 0.000201, 0.08548, 0.09153, 0.00931, 0.09164, 0.01074, 0.0003393, 0.08548, 0.09153, 0.08555, 0.1911, 0.009291, 0.1912, 0.00931, 0.09164, 0.08555, 0.1911, 0.08568, 0.2907, 0.009441, 0.2908, 0.009291, 0.1912, 0.08568, 0.2907, 0.08593, 0.3902, 0.009734, 0.3905, 0.009441, 0.2908, 0.08593, 0.3902, 0.08636, 0.4896, 0.01026, 0.4901, 0.009734, 0.3905, 0.08636, 0.4896, 0.08706, 0.5887, 0.01121, 0.5896, 0.01026, 0.4901, 0.08706, 0.5887, 0.08809, 0.6867, 0.01314, 0.6882, 0.01121, 0.5896, 0.9931, 0.0001288, 0.9938, 0.09047, 0.9847, 0.09051, 0.9832, 0.0001878, 0.9938, 0.09047, 0.9939, 0.189, 0.9848, 0.189, 0.9847, 0.09051, 0.9939, 0.189, 0.994, 0.2877, 0.985, 0.2877, 0.9848, 0.189, 0.994, 0.2877, 0.9942, 0.3864, 0.9851, 0.3864, 0.985, 0.2877, 0.9942, 0.3864, 0.9944, 0.4851, 0.9853, 0.4852, 0.9851, 0.3864, 0.9944, 0.4851, 0.9948, 0.584, 0.9857, 0.5841, 0.9853, 0.4852, 0.9948, 0.584, 0.9959, 0.683, 0.9867, 0.6834, 0.9857, 0.5841, 0.5874, 0.0001456, 0.5874, 0.09048, 0.5121, 0.09047, 0.5136, 0.0001883, 0.5874, 0.09048, 0.5873, 0.189, 0.5118, 0.1889, 0.5121, 0.09047, 0.5873, 0.189, 0.5872, 0.2877, 0.5117, 0.2875, 0.5118, 0.1889, 0.5872, 0.2877, 0.587, 0.3863, 0.5115, 0.3861, 0.5117, 0.2875, 0.587, 0.3863, 0.5867, 0.4851, 0.5111, 0.4848, 0.5115, 0.3861, 0.5867, 0.4851, 0.5863, 0.5841, 0.5106, 0.5837, 0.5111, 0.4848, 0.5863, 0.5841, 0.586, 0.6832, 0.5094, 0.6829, 0.5106, 0.5837, 0.9857, 0.5841, 0.9867, 0.6834, 0.91, 0.6836, 0.9099, 0.5844, 0.9099, 0.5844, 0.91, 0.6836, 0.829, 0.6835, 0.829, 0.5845, 0.829, 0.5845, 0.829, 0.6835, 0.748, 0.6833, 0.7481, 0.5845, 0.7481, 0.5845, 0.748, 0.6833, 0.6671, 0.6833, 0.6672, 0.5843, 0.6672, 0.5843, 0.6671, 0.6833, 0.586, 0.6832, 0.5863, 0.5841, 0.9853, 0.4852, 0.9857, 0.5841, 0.9099, 0.5844, 0.9097, 0.4854, 0.9097, 0.4854, 0.9099, 0.5844, 0.829, 0.5845, 0.8289, 0.4855, 0.8289, 0.4855, 0.829, 0.5845, 0.7481, 0.5845, 0.7482, 0.4854, 0.7482, 0.4854, 0.7481, 0.5845, 0.6672, 0.5843, 0.6674, 0.4853, 0.6674, 0.4853, 0.6672, 0.5843, 0.5863, 0.5841, 0.5867, 0.4851, 0.9851, 0.3864, 0.9853, 0.4852, 0.9097, 0.4854, 0.9095, 0.3865, 0.9095, 0.3865, 0.9097, 0.4854, 0.8289, 0.4855, 0.8289, 0.3866, 0.8289, 0.3866, 0.8289, 0.4855, 0.7482, 0.4854, 0.7482, 0.3866, 0.7482, 0.3866, 0.7482, 0.4854, 0.6674, 0.4853, 0.6676, 0.3865, 0.6676, 0.3865, 0.6674, 0.4853, 0.5867, 0.4851, 0.587, 0.3863, 0.985, 0.2877, 0.9851, 0.3864, 0.9095, 0.3865, 0.9094, 0.2878, 0.9094, 0.2878, 0.9095, 0.3865, 0.8289, 0.3866, 0.8289, 0.2878, 0.8289, 0.2878, 0.8289, 0.3866, 0.7482, 0.3866, 0.7483, 0.2878, 0.7483, 0.2878, 0.7482, 0.3866, 0.6676, 0.3865, 0.6677, 0.2878, 0.6677, 0.2878, 0.6676, 0.3865, 0.587, 0.3863, 0.5872, 0.2877, 0.9848, 0.189, 0.985, 0.2877, 0.9094, 0.2878, 0.9094, 0.1891, 0.9094, 0.1891, 0.9094, 0.2878, 0.8289, 0.2878, 0.8288, 0.1891, 0.8288, 0.1891, 0.8289, 0.2878, 0.7483, 0.2878, 0.7483, 0.1891, 0.7483, 0.1891, 0.7483, 0.2878, 0.6677, 0.2878, 0.6678, 0.1891, 0.6678, 0.1891, 0.6677, 0.2878, 0.5872, 0.2877, 0.5873, 0.189, 0.9847, 0.09051, 0.9848, 0.189, 0.9094, 0.1891, 0.9093, 0.09052, 0.9093, 0.09052, 0.9094, 0.1891, 0.8288, 0.1891, 0.8288, 0.09052, 0.8288, 0.09052, 0.8288, 0.1891, 0.7483, 0.1891, 0.7483, 0.09052, 0.7483, 0.09052, 0.7483, 0.1891, 0.6678, 0.1891, 0.6678, 0.0905, 0.6678, 0.0905, 0.6678, 0.1891, 0.5873, 0.189, 0.5874, 0.09048, 0.9832, 0.0001878, 0.9847, 0.09051, 0.9093, 0.09052, 0.9093, 0.0001441, 0.9093, 0.0001441, 0.9093, 0.09052, 0.8288, 0.09052, 0.8288, 0.0001311, 0.8288, 0.0001311, 0.8288, 0.09052, 0.7483, 0.09052, 0.7483, 0.0001341, 0.7483, 0.0001341, 0.7483, 0.09052, 0.6678, 0.0905, 0.6678, 0.0001368, 0.6678, 0.0001368, 0.6678, 0.0905, 0.5874, 0.09048, 0.5874, 0.0001456, 0.4853, 0.5889, 0.4838, 0.6872, 0.4089, 0.6861, 0.4096, 0.5882, 0.4096, 0.5882, 0.4089, 0.6861, 0.3287, 0.6858, 0.329, 0.5879, 0.329, 0.5879, 0.3287, 0.6858, 0.2485, 0.6859, 0.2484, 0.5879, 0.2484, 0.5879, 0.2485, 0.6859, 0.1683, 0.6861, 0.1678, 0.5882, 0.1678, 0.5882, 0.1683, 0.6861, 0.08809, 0.6867, 0.08706, 0.5887, 0.486, 0.4896, 0.4853, 0.5889, 0.4096, 0.5882, 0.4101, 0.4892, 0.4101, 0.4892, 0.4096, 0.5882, 0.329, 0.5879, 0.3291, 0.489, 0.3291, 0.489, 0.329, 0.5879, 0.2484, 0.5879, 0.2482, 0.489, 0.2482, 0.489, 0.2484, 0.5879, 0.1678, 0.5882, 0.1674, 0.4892, 0.1674, 0.4892, 0.1678, 0.5882, 0.08706, 0.5887, 0.08636, 0.4896, 0.4864, 0.3902, 0.486, 0.4896, 0.4101, 0.4892, 0.4103, 0.39, 0.4103, 0.39, 0.4101, 0.4892, 0.3291, 0.489, 0.3292, 0.3899, 0.3292, 0.3899, 0.3291, 0.489, 0.2482, 0.489, 0.2482, 0.3898, 0.2482, 0.3898, 0.2482, 0.489, 0.1674, 0.4892, 0.1671, 0.39, 0.1671, 0.39, 0.1674, 0.4892, 0.08636, 0.4896, 0.08593, 0.3902, 0.4866, 0.2907, 0.4864, 0.3902, 0.4103, 0.39, 0.4105, 0.2906, 0.4105, 0.2906, 0.4103, 0.39, 0.3292, 0.3899, 0.3293, 0.2905, 0.3293, 0.2905, 0.3292, 0.3899, 0.2482, 0.3898, 0.2481, 0.2905, 0.2481, 0.2905, 0.2482, 0.3898, 0.1671, 0.39, 0.1669, 0.2906, 0.1669, 0.2906, 0.1671, 0.39, 0.08593, 0.3902, 0.08568, 0.2907, 0.4867, 0.1911, 0.4866, 0.2907, 0.4105, 0.2906, 0.4106, 0.1911, 0.4106, 0.1911, 0.4105, 0.2906, 0.3293, 0.2905, 0.3293, 0.191, 0.3293, 0.191, 0.3293, 0.2905, 0.2481, 0.2905, 0.2481, 0.191, 0.2481, 0.191, 0.2481, 0.2905, 0.1669, 0.2906, 0.1668, 0.191, 0.1668, 0.191, 0.1669, 0.2906, 0.08568, 0.2907, 0.08555, 0.1911, 0.4867, 0.09166, 0.4867, 0.1911, 0.4106, 0.1911, 0.4106, 0.09156, 0.4106, 0.09156, 0.4106, 0.1911, 0.3293, 0.191, 0.3294, 0.09148, 0.3294, 0.09148, 0.3293, 0.191, 0.2481, 0.191, 0.2481, 0.09145, 0.2481, 0.09145, 0.2481, 0.191, 0.1668, 0.191, 0.1668, 0.09146, 0.1668, 0.09146, 0.1668, 0.191, 0.08555, 0.1911, 0.08548, 0.09153, 0.4853, 0.0004481, 0.4867, 0.09166, 0.4106, 0.09156, 0.4108, 0.0002953, 0.4108, 0.0002953, 0.4106, 0.09156, 0.3294, 0.09148, 0.3294, 0.0001819, 0.3294, 0.0001819, 0.3294, 0.09148, 0.2481, 0.09145, 0.2481, 0.0001288, 0.2481, 0.0001288, 0.2481, 0.09145, 0.1668, 0.09146, 0.1667, 0.0001327, 0.1667, 0.0001327, 0.1668, 0.09146, 0.08548, 0.09153, 0.08535, 0.000201, 0.5089, 0.8047, 0.5867, 0.8024, 0.5869, 0.8124, 0.5112, 0.8147, 0.5867, 0.8024, 0.6672, 0.802, 0.6673, 0.8118, 0.5869, 0.8124, 0.6672, 0.802, 0.7478, 0.8019, 0.7478, 0.8117, 0.6673, 0.8118, 0.7478, 0.8019, 0.8284, 0.8022, 0.8284, 0.8121, 0.7478, 0.8117, 0.8284, 0.8022, 0.9092, 0.8029, 0.9089, 0.8129, 0.8284, 0.8121, 0.01485, 0.8297, 0.08816, 0.8325, 0.08795, 0.8422, 0.0157, 0.8396, 0.08816, 0.8325, 0.1684, 0.8332, 0.1684, 0.843, 0.08795, 0.8422, 0.1684, 0.8332, 0.2489, 0.8332, 0.2489, 0.8431, 0.1684, 0.843, 0.2489, 0.8332, 0.3293, 0.8328, 0.3294, 0.8426, 0.2489, 0.8431, 0.3293, 0.8328, 0.4095, 0.8317, 0.4097, 0.8414, 0.3294, 0.8426, 0.4838, 0.6872, 0.4808, 0.7705, 0.4086, 0.7703, 0.4089, 0.6861, 0.4089, 0.6861, 0.4086, 0.7703, 0.3288, 0.7712, 0.3287, 0.6858, 0.3287, 0.6858, 0.3288, 0.7712, 0.2487, 0.7715, 0.2485, 0.6859, 0.2485, 0.6859, 0.2487, 0.7715, 0.1687, 0.7715, 0.1683, 0.6861, 0.1683, 0.6861, 0.1687, 0.7715, 0.08877, 0.771, 0.08809, 0.6867, 0.9867, 0.6834, 0.9877, 0.7755, 0.9095, 0.7748, 0.91, 0.6836, 0.91, 0.6836, 0.9095, 0.7748, 0.8286, 0.7737, 0.829, 0.6835, 0.829, 0.6835, 0.8286, 0.7737, 0.7479, 0.7734, 0.748, 0.6833, 0.748, 0.6833, 0.7479, 0.7734, 0.6671, 0.7735, 0.6671, 0.6833, 0.6671, 0.6833, 0.6671, 0.7735, 0.5863, 0.7743, 0.586, 0.6832, 0.01666, 0.8009, 0.0886, 0.8024, 0.08851, 0.8115, 0.01673, 0.8092, 0.0886, 0.8024, 0.1686, 0.8029, 0.1685, 0.8119, 0.08851, 0.8115, 0.1686, 0.8029, 0.2488, 0.8029, 0.2488, 0.812, 0.1685, 0.8119, 0.2488, 0.8029, 0.329, 0.8025, 0.3291, 0.8115, 0.2488, 0.812, 0.329, 0.8025, 0.4089, 0.8017, 0.409, 0.8107, 0.3291, 0.8115, 0.4818, 0.7839, 0.479, 0.792, 0.4088, 0.7928, 0.4087, 0.7839, 0.4087, 0.7839, 0.4088, 0.7928, 0.3289, 0.7937, 0.3289, 0.7848, 0.3289, 0.7848, 0.3289, 0.7937, 0.2488, 0.7941, 0.2488, 0.7852, 0.2488, 0.7852, 0.2488, 0.7941, 0.1686, 0.794, 0.1686, 0.7852, 0.1686, 0.7852, 0.1686, 0.794, 0.08867, 0.7935, 0.08871, 0.7846, 0.3291, 0.8115, 0.409, 0.8107, 0.4092, 0.8211, 0.3292, 0.8221, 0.3292, 0.8221, 0.4092, 0.8211, 0.4095, 0.8317, 0.3293, 0.8328, 0.2488, 0.812, 0.3291, 0.8115, 0.3292, 0.8221, 0.2489, 0.8225, 0.2489, 0.8225, 0.3292, 0.8221, 0.3293, 0.8328, 0.2489, 0.8332, 0.1685, 0.8119, 0.2488, 0.812, 0.2489, 0.8225, 0.1685, 0.8225, 0.1685, 0.8225, 0.2489, 0.8225, 0.2489, 0.8332, 0.1684, 0.8332, 0.08851, 0.8115, 0.1685, 0.8119, 0.1685, 0.8225, 0.08836, 0.8219, 0.08836, 0.8219, 0.1685, 0.8225, 0.1684, 0.8332, 0.08816, 0.8325, 0.01673, 0.8092, 0.08851, 0.8115, 0.08836, 0.8219, 0.01565, 0.8193, 0.01565, 0.8193, 0.08836, 0.8219, 0.08816, 0.8325, 0.01485, 0.8297, 0.8286, 0.7737, 0.9095, 0.7748, 0.9093, 0.792, 0.8285, 0.7911, 0.8285, 0.7911, 0.9093, 0.792, 0.9092, 0.8029, 0.8284, 0.8022, 0.7479, 0.7734, 0.8286, 0.7737, 0.8285, 0.7911, 0.7478, 0.7908, 0.7478, 0.7908, 0.8285, 0.7911, 0.8284, 0.8022, 0.7478, 0.8019, 0.6671, 0.7735, 0.7479, 0.7734, 0.7478, 0.7908, 0.6672, 0.7909, 0.6672, 0.7909, 0.7478, 0.7908, 0.7478, 0.8019, 0.6672, 0.802, 0.5863, 0.7743, 0.6671, 0.7735, 0.6672, 0.7909, 0.5865, 0.7915, 0.5865, 0.7915, 0.6672, 0.7909, 0.6672, 0.802, 0.5867, 0.8024, 0.5083, 0.7749, 0.5863, 0.7743, 0.5865, 0.7915, 0.5076, 0.793, 0.5076, 0.793, 0.5865, 0.7915, 0.5867, 0.8024, 0.5089, 0.8047, 0.4961, 0.7824, 0.5083, 0.7749, 0.5076, 0.793, 0.4982, 0.7951, 0.4982, 0.7951, 0.5076, 0.793, 0.5089, 0.8047, 0.4997, 0.8061, 0.9095, 0.7748, 0.9877, 0.7755, 0.9884, 0.7937, 0.9093, 0.792, 0.9093, 0.792, 0.9884, 0.7937, 0.987, 0.8054, 0.9092, 0.8029, 0.409, 0.8107, 0.4807, 0.8081, 0.4818, 0.8181, 0.4092, 0.8211, 0.4092, 0.8211, 0.4818, 0.8181, 0.4827, 0.8285, 0.4095, 0.8317, 0.007671, 0.804, 0.01673, 0.8092, 0.01565, 0.8193, 0.00644, 0.8179, 0.00644, 0.8179, 0.01565, 0.8193, 0.01485, 0.8297, 0.005654, 0.8292, 0.3289, 0.7937, 0.4088, 0.7928, 0.4089, 0.8017, 0.329, 0.8025, 0.2488, 0.7941, 0.3289, 0.7937, 0.329, 0.8025, 0.2488, 0.8029, 0.1686, 0.794, 0.2488, 0.7941, 0.2488, 0.8029, 0.1686, 0.8029, 0.08867, 0.7935, 0.1686, 0.794, 0.1686, 0.8029, 0.0886, 0.8024, 0.01838, 0.793, 0.08867, 0.7935, 0.0886, 0.8024, 0.01666, 0.8009, 0.01121, 0.5896, 0.01314, 0.6882, 0.003936, 0.6886, 0.002069, 0.5897, 0.01026, 0.4901, 0.01121, 0.5896, 0.002069, 0.5897, 0.001102, 0.4902, 0.009734, 0.3905, 0.01026, 0.4901, 0.001102, 0.4902, 0.0005697, 0.3905, 0.009441, 0.2908, 0.009734, 0.3905, 0.0005697, 0.3905, 0.0002753, 0.2909, 0.009291, 0.1912, 0.009441, 0.2908, 0.0002753, 0.2909, 0.0001288, 0.1912, 0.00931, 0.09164, 0.009291, 0.1912, 0.0001288, 0.1912, 0.0001503, 0.09162, 0.01074, 0.0003393, 0.00931, 0.09164, 0.0001503, 0.09162, 0.0006567, 0.0002938, 0.5106, 0.5837, 0.5094, 0.6829, 0.5002, 0.6825, 0.5015, 0.5836, 0.5111, 0.4848, 0.5106, 0.5837, 0.5015, 0.5836, 0.502, 0.4848, 0.5115, 0.3861, 0.5111, 0.4848, 0.502, 0.4848, 0.5024, 0.3861, 0.5117, 0.2875, 0.5115, 0.3861, 0.5024, 0.3861, 0.5026, 0.2875, 0.5118, 0.1889, 0.5117, 0.2875, 0.5026, 0.2875, 0.5028, 0.1889, 0.5121, 0.09047, 0.5118, 0.1889, 0.5028, 0.1889, 0.503, 0.09043, 0.5136, 0.0001883, 0.5121, 0.09047, 0.503, 0.09043, 0.5036, 0.0001288, 0.5094, 0.6829, 0.5083, 0.7749, 0.498, 0.7712, 0.5002, 0.6825, 0.01314, 0.6882, 0.01648, 0.7716, 0.006965, 0.7747, 0.003936, 0.6886, 0.4088, 0.7928, 0.479, 0.792, 0.4807, 0.7998, 0.4089, 0.8017, 0.01556, 0.7849, 0.01838, 0.793, 0.01666, 0.8009, 0.009118, 0.7937, 0.4897, 0.8029, 0.4807, 0.8081, 0.4807, 0.7998, 0.4882, 0.7926, 0.5083, 0.7749, 0.509, 0.7897, 0.5004, 0.7855, 0.498, 0.7712, 0.01648, 0.7716, 0.01556, 0.7849, 0.006414, 0.7894, 0.006965, 0.7747, 0.9884, 0.7937, 0.9978, 0.7958, 0.9962, 0.8067, 0.987, 0.8054, 0.9877, 0.7755, 0.9999, 0.783, 0.9978, 0.7958, 0.9884, 0.7937, 0.4818, 0.8181, 0.491, 0.8167, 0.4919, 0.828, 0.4827, 0.8285, 0.4807, 0.8081, 0.4897, 0.8029, 0.491, 0.8167, 0.4818, 0.8181, 0.1687, 0.7715, 0.1686, 0.7852, 0.08871, 0.7846, 0.08877, 0.771, 0.2487, 0.7715, 0.2488, 0.7852, 0.1686, 0.7852, 0.1687, 0.7715, 0.3288, 0.7712, 0.3289, 0.7848, 0.2488, 0.7852, 0.2487, 0.7715, 0.4086, 0.7703, 0.4087, 0.7839, 0.3289, 0.7848, 0.3288, 0.7712, 0.4808, 0.7705, 0.4818, 0.7839, 0.4087, 0.7839, 0.4086, 0.7703, 0.4827, 0.8285, 0.4919, 0.828, 0.4922, 0.8381, 0.4819, 0.8384, 0.987, 0.8054, 0.9962, 0.8067, 0.9948, 0.8167, 0.9848, 0.8154, 0.998, 0.7718, 0.9956, 0.7861, 0.987, 0.7903, 0.9877, 0.7755, 0.08877, 0.771, 0.08871, 0.7846, 0.01556, 0.7849, 0.01648, 0.7716, 0.4903, 0.7736, 0.4909, 0.7882, 0.4818, 0.7839, 0.4808, 0.7705])
me_cube_001.update()

# ---- objects
ob_25x60 = bpy.data.objects.new('25x60', me_cube)
ob_6x10_solid = bpy.data.objects.new('6x10_Solid', me_cube_001)

# ---- transforms, parenting, visibility, modifiers, constraints
ob_25x60.location = (0.0, 0.0, 0.0)
ob_6x10_solid.location = (0.0, 0.0, 0.0)

# ---- collection membership
col_models.objects.link(ob_25x60)
col_models.objects.link(ob_6x10_solid)

# ---- scene / render settings (as saved in the file)
scene.frame_start = 1; scene.frame_end = 250; scene.frame_set(1)
scene.render.engine = 'BLENDER_EEVEE_NEXT'
scene.cycles.sampling_pattern = 'TABULATED_SOBOL'
scene.view_settings.view_transform = 'Filmic'
bpy.context.view_layer.update()

# ---- added for rendering (the .blend has no active camera and no usable light): camera, sun
cam_auto = bpy.data.cameras.new('AutoCamera')
cam_auto.lens = 50.0
cam_auto.sensor_width = 36.0
cam_auto.clip_end = 1055.89
ob_auto_camera = bpy.data.objects.new('AutoCamera', cam_auto)
scene.collection.objects.link(ob_auto_camera)
ob_auto_camera.location = (60.1649, -73.04, 18.1319)
ob_auto_camera.rotation_euler = (1.09748, -7.21219e-08, 0.694738)
scene.camera = ob_auto_camera
light_auto_sun = bpy.data.lights.new('AutoSun', 'SUN')
light_auto_sun.energy = 3.0
light_auto_sun.angle = 0.0523599
ob_auto_sun = bpy.data.objects.new('AutoSun', light_auto_sun)
scene.collection.objects.link(ob_auto_sun)
ob_auto_sun.rotation_euler = (0.872665, 0.174533, 0.523599)
bpy.context.view_layer.update()
